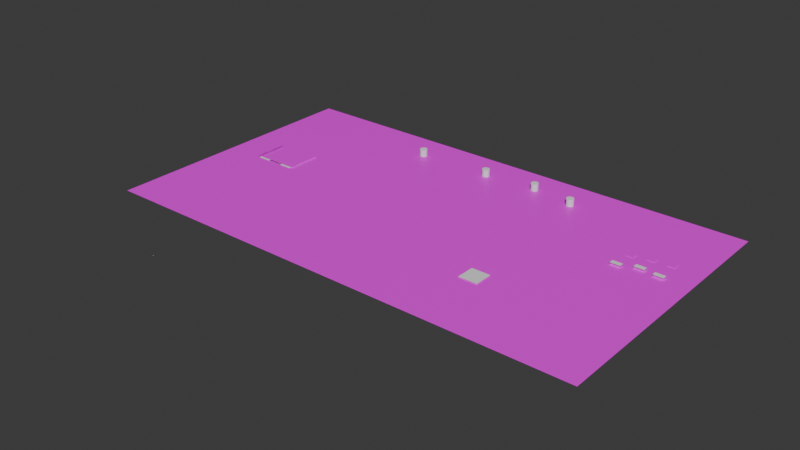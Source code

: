 # Source: track_resort.blend  (saved by Blender 5.0.118; exported with 4.5.12 LTS)
import bpy
from mathutils import Matrix  # noqa: F401  (used for matrix-valued properties, if any)

bpy.ops.wm.read_factory_settings(use_empty=True)
scene = bpy.context.scene
scene.name = 'Scene'

# ---- collections
col_collection = bpy.data.collections.new('Collection'); scene.collection.children.link(col_collection)
col_checkpoints = bpy.data.collections.new('Checkpoints'); col_collection.children.link(col_checkpoints)
col_magnet_pads = bpy.data.collections.new('Magnet Pads'); col_collection.children.link(col_magnet_pads)
col_obstacles = bpy.data.collections.new('Obstacles'); col_collection.children.link(col_obstacles)
col_ramps = bpy.data.collections.new('Ramps'); col_collection.children.link(col_ramps)
col_walls = bpy.data.collections.new('Walls'); col_collection.children.link(col_walls)
col_boosts = bpy.data.collections.new('Boosts'); col_collection.children.link(col_boosts)

# ---- images (referenced by path relative to the original .blend; pixels are not part of the script)
import os
ASSET_DIR = os.environ.get("B2B_ASSET_DIR", "")  # directory of the original .blend (textures are referenced by path, not embedded)
HERE = os.path.dirname(os.path.abspath(__file__))  # packed textures are extracted next to this script under _unpacked/

def load_image(name, relpath, width, height, colorspace="sRGB"):
    """Load a texture the original file referenced (path relative to the .blend, or extracted next to this script)."""
    p = next((c for c in (os.path.join(HERE, relpath), os.path.join(ASSET_DIR, relpath)) if relpath and os.path.exists(c)), "")
    if p:
        img = bpy.data.images.load(p, check_existing=True)
        img.name = name
    else:  # same state as the original file: an image datablock whose file is absent (Cycles renders it pink)
        img = bpy.data.images.new(name, width, height)
        img.source = "FILE"
        img.filepath = "//" + (relpath or name)
    img.colorspace_settings.name = colorspace
    return img
img_wall_png_001 = load_image('wall.png.001', 'wall.png', 1024, 1024, 'sRGB')
img_wall_png_002 = load_image('wall.png.002', 'wall.png', 1024, 1024, 'sRGB')
img_wall_png_003 = load_image('wall.png.003', 'wall.png', 1024, 1024, 'sRGB')
img_wall_png_004 = load_image('wall.png.004', 'wall.png', 1024, 1024, 'sRGB')
img_wall_png_005 = load_image('wall.png.005', 'wall.png', 1024, 1024, 'sRGB')
img_checkered_png = load_image('checkered.png', 'checkered.png', 1024, 1024, 'sRGB')
img_track_resort_png = load_image('track_resort.png', 'track_resort.png', 1024, 1024, 'sRGB')
img_magnetpad_png = load_image('magnetpad.png', 'magnetpad.png', 1024, 1024, 'sRGB')
img_iron_png = load_image('iron.png', 'iron.png', 1024, 1024, 'sRGB')
img_jump_png = load_image('jump.png', 'jump.png', 1024, 1024, 'sRGB')
img_wall_png = load_image('wall.png', 'wall.png', 1024, 1024, 'sRGB')
img_boost_png = load_image('boost.png', 'boost.png', 1024, 1024, 'sRGB')

# ---- materials (node trees are filled in below, after node groups)
mat_material_001 = bpy.data.materials.new('Material.001')
mat_material_001.roughness = 0.5
mat_material_002 = bpy.data.materials.new('Material.002')
mat_material_002.roughness = 0.5
mat_material_003 = bpy.data.materials.new('Material.003')
mat_material_003.roughness = 0.5
mat_material_004 = bpy.data.materials.new('Material.004')
mat_material_004.roughness = 0.5
mat_material_012 = bpy.data.materials.new('Material.012')
mat_material_012.roughness = 0.5
mat_material_006 = bpy.data.materials.new('Material.006')
mat_material_006.roughness = 0.5
mat_material_005 = bpy.data.materials.new('Material.005')
mat_material_005.roughness = 0.5
mat_material_009 = bpy.data.materials.new('Material.009')
mat_material_009.roughness = 0.5
mat_material_011 = bpy.data.materials.new('Material.011')
mat_material_011.roughness = 0.5
mat_material_010 = bpy.data.materials.new('Material.010')
mat_material_010.roughness = 0.5
mat_material_007 = bpy.data.materials.new('Material.007')
mat_material_007.roughness = 0.5
mat_material_008 = bpy.data.materials.new('Material.008')
mat_material_008.roughness = 0.5

# ---- material node trees
mat_material_001.use_nodes = True; mat_material_001.node_tree.nodes.clear()
_N = mat_material_001.node_tree.nodes; _L = mat_material_001.node_tree.links
n0 = _N.new('ShaderNodeBsdfPrincipled'); n0.name = 'Principled BSDF'; n0.location = (0, 300)
n1 = _N.new('ShaderNodeOutputMaterial'); n1.name = 'Material Output'; n1.location = (280, 300)
n2 = _N.new('ShaderNodeTexImage'); n2.name = 'Image Texture'; n2.location = (-480, 300)
n2.image = img_wall_png_001
_L.new(n2.outputs[0], n0.inputs[0])
_L.new(n0.outputs[0], n1.inputs[0])
n1.is_active_output = True
mat_material_002.use_nodes = True; mat_material_002.node_tree.nodes.clear()
_N = mat_material_002.node_tree.nodes; _L = mat_material_002.node_tree.links
n0 = _N.new('ShaderNodeBsdfPrincipled'); n0.name = 'Principled BSDF'; n0.location = (0, 300)
n1 = _N.new('ShaderNodeOutputMaterial'); n1.name = 'Material Output'; n1.location = (280, 300)
n2 = _N.new('ShaderNodeTexImage'); n2.name = 'Image Texture'; n2.location = (-480, 300)
n2.image = img_wall_png_002
_L.new(n2.outputs[0], n0.inputs[0])
_L.new(n0.outputs[0], n1.inputs[0])
n1.is_active_output = True
mat_material_003.use_nodes = True; mat_material_003.node_tree.nodes.clear()
_N = mat_material_003.node_tree.nodes; _L = mat_material_003.node_tree.links
n0 = _N.new('ShaderNodeBsdfPrincipled'); n0.name = 'Principled BSDF'; n0.location = (0, 300)
n1 = _N.new('ShaderNodeOutputMaterial'); n1.name = 'Material Output'; n1.location = (280, 300)
n2 = _N.new('ShaderNodeTexImage'); n2.name = 'Image Texture'; n2.location = (-480, 300)
n2.image = img_wall_png_003
_L.new(n2.outputs[0], n0.inputs[0])
_L.new(n0.outputs[0], n1.inputs[0])
n1.is_active_output = True
mat_material_004.use_nodes = True; mat_material_004.node_tree.nodes.clear()
_N = mat_material_004.node_tree.nodes; _L = mat_material_004.node_tree.links
n0 = _N.new('ShaderNodeBsdfPrincipled'); n0.name = 'Principled BSDF'; n0.location = (0, 300)
n1 = _N.new('ShaderNodeOutputMaterial'); n1.name = 'Material Output'; n1.location = (280, 300)
n2 = _N.new('ShaderNodeTexImage'); n2.name = 'Image Texture'; n2.location = (-480, 300)
n2.image = img_wall_png_004
_L.new(n2.outputs[0], n0.inputs[0])
_L.new(n0.outputs[0], n1.inputs[0])
n1.is_active_output = True
mat_material_012.use_nodes = True; mat_material_012.node_tree.nodes.clear()
_N = mat_material_012.node_tree.nodes; _L = mat_material_012.node_tree.links
n0 = _N.new('ShaderNodeBsdfPrincipled'); n0.name = 'Principled BSDF'; n0.location = (0, 300)
n1 = _N.new('ShaderNodeOutputMaterial'); n1.name = 'Material Output'; n1.location = (280, 300)
n2 = _N.new('ShaderNodeTexImage'); n2.name = 'Image Texture'; n2.location = (-480, 300)
n2.image = img_wall_png_005
_L.new(n2.outputs[0], n0.inputs[0])
_L.new(n0.outputs[0], n1.inputs[0])
n1.is_active_output = True
mat_material_006.use_nodes = True; mat_material_006.node_tree.nodes.clear()
_N = mat_material_006.node_tree.nodes; _L = mat_material_006.node_tree.links
n0 = _N.new('ShaderNodeBsdfPrincipled'); n0.name = 'Principled BSDF'; n0.location = (0, 300)
n1 = _N.new('ShaderNodeOutputMaterial'); n1.name = 'Material Output'; n1.location = (280, 300)
n2 = _N.new('ShaderNodeTexImage'); n2.name = 'Image Texture'; n2.location = (-480, 300)
n2.image = img_checkered_png
_L.new(n2.outputs[0], n0.inputs[0])
_L.new(n2.outputs[1], n0.inputs[4])
_L.new(n0.outputs[0], n1.inputs[0])
n1.is_active_output = True
mat_material_005.use_nodes = True; mat_material_005.node_tree.nodes.clear()
_N = mat_material_005.node_tree.nodes; _L = mat_material_005.node_tree.links
n0 = _N.new('ShaderNodeBsdfPrincipled'); n0.name = 'Principled BSDF'; n0.location = (0, 300)
n1 = _N.new('ShaderNodeOutputMaterial'); n1.name = 'Material Output'; n1.location = (280, 300)
n2 = _N.new('ShaderNodeTexImage'); n2.name = 'Image Texture'; n2.location = (-480, 300)
n2.image = img_track_resort_png
_L.new(n2.outputs[0], n0.inputs[0])
_L.new(n2.outputs[1], n0.inputs[4])
_L.new(n0.outputs[0], n1.inputs[0])
n1.is_active_output = True
mat_material_009.use_nodes = True; mat_material_009.node_tree.nodes.clear()
_N = mat_material_009.node_tree.nodes; _L = mat_material_009.node_tree.links
n0 = _N.new('ShaderNodeBsdfPrincipled'); n0.name = 'Principled BSDF'; n0.location = (0, 300)
n1 = _N.new('ShaderNodeOutputMaterial'); n1.name = 'Material Output'; n1.location = (280, 300)
n2 = _N.new('ShaderNodeTexImage'); n2.name = 'Image Texture'; n2.location = (-480, 300)
n2.image = img_magnetpad_png
_L.new(n2.outputs[0], n0.inputs[0])
_L.new(n0.outputs[0], n1.inputs[0])
n1.is_active_output = True
mat_material_011.use_nodes = True; mat_material_011.node_tree.nodes.clear()
_N = mat_material_011.node_tree.nodes; _L = mat_material_011.node_tree.links
n0 = _N.new('ShaderNodeBsdfPrincipled'); n0.name = 'Principled BSDF'; n0.location = (0, 300)
n1 = _N.new('ShaderNodeOutputMaterial'); n1.name = 'Material Output'; n1.location = (280, 300)
n2 = _N.new('ShaderNodeTexImage'); n2.name = 'Image Texture'; n2.location = (-480, 300)
n2.image = img_iron_png
_L.new(n2.outputs[0], n0.inputs[0])
_L.new(n0.outputs[0], n1.inputs[0])
n1.is_active_output = True
mat_material_010.use_nodes = True; mat_material_010.node_tree.nodes.clear()
_N = mat_material_010.node_tree.nodes; _L = mat_material_010.node_tree.links
n0 = _N.new('ShaderNodeBsdfPrincipled'); n0.name = 'Principled BSDF'; n0.location = (0, 300)
n1 = _N.new('ShaderNodeOutputMaterial'); n1.name = 'Material Output'; n1.location = (280, 300)
n2 = _N.new('ShaderNodeTexImage'); n2.name = 'Image Texture'; n2.location = (-480, 300)
n2.image = img_jump_png
_L.new(n2.outputs[0], n0.inputs[0])
_L.new(n0.outputs[0], n1.inputs[0])
n1.is_active_output = True
mat_material_007.use_nodes = True; mat_material_007.node_tree.nodes.clear()
_N = mat_material_007.node_tree.nodes; _L = mat_material_007.node_tree.links
n0 = _N.new('ShaderNodeBsdfPrincipled'); n0.name = 'Principled BSDF'; n0.location = (0, 300)
n1 = _N.new('ShaderNodeOutputMaterial'); n1.name = 'Material Output'; n1.location = (280, 300)
n2 = _N.new('ShaderNodeTexImage'); n2.name = 'Image Texture'; n2.location = (-480, 300)
n2.image = img_wall_png
_L.new(n2.outputs[0], n0.inputs[0])
_L.new(n0.outputs[0], n1.inputs[0])
n1.is_active_output = True
mat_material_008.use_nodes = True; mat_material_008.node_tree.nodes.clear()
_N = mat_material_008.node_tree.nodes; _L = mat_material_008.node_tree.links
n0 = _N.new('ShaderNodeBsdfPrincipled'); n0.name = 'Principled BSDF'; n0.location = (0, 300)
n1 = _N.new('ShaderNodeOutputMaterial'); n1.name = 'Material Output'; n1.location = (280, 300)
n2 = _N.new('ShaderNodeTexImage'); n2.name = 'Image Texture'; n2.location = (-480, 300)
n2.image = img_boost_png
_L.new(n2.outputs[0], n0.inputs[0])
_L.new(n0.outputs[0], n1.inputs[0])
n1.is_active_output = True

# ---- world
world_world = bpy.data.worlds.new('World'); scene.world = world_world
world_world.use_nodes = True; world_world.node_tree.nodes.clear()
_N = world_world.node_tree.nodes; _L = world_world.node_tree.links
n0 = _N.new('ShaderNodeOutputWorld'); n0.name = 'World Output'; n0.location = (200, 100)
n1 = _N.new('ShaderNodeBackground'); n1.name = 'Background'; n1.location = (-200, 100)
n1.inputs[0].default_value = (0.05088, 0.05088, 0.05088, 1.0)
_L.new(n1.outputs[0], n0.inputs[0])
n0.is_active_output = True
world_world.color = (0.05088, 0.05088, 0.05088)
world_world.sun_shadow_jitter_overblur = 0.0

# ---- meshes
me_cube_004 = bpy.data.meshes.new('Cube.004')
me_cube_004.from_pydata([(-2.341e+05, 1.538e+05, -4.613e+06), (-2.341e+05, -1.538e+05, -4.613e+06), (-2.341e+05, 1.538e+05, 4.613e+06), (-2.341e+05, -1.538e+05, 4.613e+06), (2.341e+05, 1.538e+05, -4.613e+06), (2.341e+05, -1.538e+05, -4.613e+06), (2.341e+05, 1.538e+05, 4.613e+06), (2.341e+05, -1.538e+05, 4.613e+06)], [], [(0, 1, 3, 2), (2, 3, 7, 6), (6, 7, 5, 4), (4, 5, 1, 0), (2, 6, 4, 0), (7, 3, 1, 5)])
me_cube_004.polygons.foreach_set('use_smooth', [True] * 6)
_k = set([(0, 1), (0, 2), (0, 4), (1, 3), (1, 5), (2, 3), (2, 6), (3, 7), (4, 5), (4, 6), (5, 7), (6, 7)])
me_cube_004.attributes.new('sharp_edge', 'BOOLEAN', 'EDGE').data.foreach_set('value', [ (min(e.vertices), max(e.vertices)) in _k for e in me_cube_004.edges])
_uv = me_cube_004.uv_layers.new(name='UVMap')
_uv.uv.foreach_set('vector', [0.05482, 0.3346, 0.05482, 0.68, 0.9779, 0.68, 0.9779, 0.3346, 0.9779, 0.3346, 0.9779, 0.68, 0.9779, 0.68, 0.9779, 0.3346, 0.9779, 0.3346, 0.9779, 0.68, 0.05482, 0.68, 0.05482, 0.3346, 0.05482, 0.3346, 0.05482, 0.68, 0.05482, 0.68, 0.05482, 0.3346, 0.9779, 0.3346, 0.9779, 0.3346, 0.05482, 0.3346, 0.05482, 0.3346, 0.9779, 0.68, 0.9779, 0.68, 0.05482, 0.68, 0.05482, 0.68])
me_cube_004.materials.append(mat_material_001)
me_cube_004.update()
me_cube_004.normals_split_custom_set([tuple(v) for v in zip(*[iter([-1.0, 0.0, 0.0, -1.0, 0.0, 0.0, -1.0, 0.0, 0.0, -1.0, 0.0, 0.0, 0.0, 0.0, 1.0, 0.0, 0.0, 1.0, 0.0, 0.0, 1.0, 0.0, 0.0, 1.0, 1.0, 0.0, 0.0, 1.0, 0.0, 0.0, 1.0, 0.0, 0.0, 1.0, 0.0, 0.0, 0.0, 0.0, -1.0, 0.0, 0.0, -1.0, 0.0, 0.0, -1.0, 0.0, 0.0, -1.0, 0.0, 1.0, 0.0, 0.0, 1.0, 0.0, 0.0, 1.0, 0.0, 0.0, 1.0, 0.0, 0.0, -1.0, 0.0, 0.0, -1.0, 0.0, 0.0, -1.0, 0.0, 0.0, -1.0, 0.0])] * 3)])
me_plane_006 = bpy.data.meshes.new('Plane.006')
me_plane_006.from_pydata([(-2.381e+05, 0.0, -4.637e+06), (2.381e+05, 0.0, -4.637e+06), (-2.381e+05, 0.0, 4.637e+06), (2.381e+05, 0.0, 4.637e+06)], [], [(0, 1, 3, 2)])
me_plane_006.polygons.foreach_set('use_smooth', [True] * 1)
_uv = me_plane_006.uv_layers.new(name='UVMap')
_uv.uv.foreach_set('vector', [0.0, 0.0, 1.0, 0.0, 1.0, 1.0, 0.0, 1.0])
me_plane_006.update()
me_plane_006.normals_split_custom_set([tuple(v) for v in zip(*[iter([0.0, -1.0, 0.0, 0.0, -1.0, 0.0, 0.0, -1.0, 0.0, 0.0, -1.0, 0.0])] * 3)])
me_cube_005 = bpy.data.meshes.new('Cube.005')
me_cube_005.from_pydata([(-2.341e+05, 1.538e+05, -4.613e+06), (-2.341e+05, -1.538e+05, -4.613e+06), (-2.341e+05, 1.538e+05, 4.613e+06), (-2.341e+05, -1.538e+05, 4.613e+06), (2.341e+05, 1.538e+05, -4.613e+06), (2.341e+05, -1.538e+05, -4.613e+06), (2.341e+05, 1.538e+05, 4.613e+06), (2.341e+05, -1.538e+05, 4.613e+06)], [], [(0, 1, 3, 2), (2, 3, 7, 6), (6, 7, 5, 4), (4, 5, 1, 0), (2, 6, 4, 0), (7, 3, 1, 5)])
me_cube_005.polygons.foreach_set('use_smooth', [True] * 6)
_k = set([(0, 1), (0, 2), (0, 4), (1, 3), (1, 5), (2, 3), (2, 6), (3, 7), (4, 5), (4, 6), (5, 7), (6, 7)])
me_cube_005.attributes.new('sharp_edge', 'BOOLEAN', 'EDGE').data.foreach_set('value', [ (min(e.vertices), max(e.vertices)) in _k for e in me_cube_005.edges])
_uv = me_cube_005.uv_layers.new(name='UVMap')
_uv.uv.foreach_set('vector', [0.05482, 0.3346, 0.05482, 0.68, 0.9779, 0.68, 0.9779, 0.3346, 0.9779, 0.3346, 0.9779, 0.68, 0.9779, 0.68, 0.9779, 0.3346, 0.9779, 0.3346, 0.9779, 0.68, 0.05482, 0.68, 0.05482, 0.3346, 0.05482, 0.3346, 0.05482, 0.68, 0.05482, 0.68, 0.05482, 0.3346, 0.9779, 0.3346, 0.9779, 0.3346, 0.05482, 0.3346, 0.05482, 0.3346, 0.9779, 0.68, 0.9779, 0.68, 0.05482, 0.68, 0.05482, 0.68])
me_cube_005.materials.append(mat_material_002)
me_cube_005.update()
me_cube_005.normals_split_custom_set([tuple(v) for v in zip(*[iter([-1.0, 0.0, 0.0, -1.0, 0.0, 0.0, -1.0, 0.0, 0.0, -1.0, 0.0, 0.0, 0.0, 0.0, 1.0, 0.0, 0.0, 1.0, 0.0, 0.0, 1.0, 0.0, 0.0, 1.0, 1.0, 0.0, 0.0, 1.0, 0.0, 0.0, 1.0, 0.0, 0.0, 1.0, 0.0, 0.0, 0.0, 0.0, -1.0, 0.0, 0.0, -1.0, 0.0, 0.0, -1.0, 0.0, 0.0, -1.0, 0.0, 1.0, 0.0, 0.0, 1.0, 0.0, 0.0, 1.0, 0.0, 0.0, 1.0, 0.0, 0.0, -1.0, 0.0, 0.0, -1.0, 0.0, 0.0, -1.0, 0.0, 0.0, -1.0, 0.0])] * 3)])
me_plane_007 = bpy.data.meshes.new('Plane.007')
me_plane_007.from_pydata([(-2.381e+05, 0.0, -4.637e+06), (2.381e+05, 0.0, -4.637e+06), (-2.381e+05, 0.0, 4.637e+06), (2.381e+05, 0.0, 4.637e+06)], [], [(0, 1, 3, 2)])
me_plane_007.polygons.foreach_set('use_smooth', [True] * 1)
_uv = me_plane_007.uv_layers.new(name='UVMap')
_uv.uv.foreach_set('vector', [0.0, 0.0, 1.0, 0.0, 1.0, 1.0, 0.0, 1.0])
me_plane_007.update()
me_plane_007.normals_split_custom_set([tuple(v) for v in zip(*[iter([0.0, -1.0, 0.0, 0.0, -1.0, 0.0, 0.0, -1.0, 0.0, 0.0, -1.0, 0.0])] * 3)])
me_cube_006 = bpy.data.meshes.new('Cube.006')
me_cube_006.from_pydata([(-2.341e+05, 1.538e+05, -4.613e+06), (-2.341e+05, -1.538e+05, -4.613e+06), (-2.341e+05, 1.538e+05, 4.613e+06), (-2.341e+05, -1.538e+05, 4.613e+06), (2.341e+05, 1.538e+05, -4.613e+06), (2.341e+05, -1.538e+05, -4.613e+06), (2.341e+05, 1.538e+05, 4.613e+06), (2.341e+05, -1.538e+05, 4.613e+06)], [], [(0, 1, 3, 2), (2, 3, 7, 6), (6, 7, 5, 4), (4, 5, 1, 0), (2, 6, 4, 0), (7, 3, 1, 5)])
me_cube_006.polygons.foreach_set('use_smooth', [True] * 6)
_k = set([(0, 1), (0, 2), (0, 4), (1, 3), (1, 5), (2, 3), (2, 6), (3, 7), (4, 5), (4, 6), (5, 7), (6, 7)])
me_cube_006.attributes.new('sharp_edge', 'BOOLEAN', 'EDGE').data.foreach_set('value', [ (min(e.vertices), max(e.vertices)) in _k for e in me_cube_006.edges])
_uv = me_cube_006.uv_layers.new(name='UVMap')
_uv.uv.foreach_set('vector', [0.05482, 0.3346, 0.05482, 0.68, 0.9779, 0.68, 0.9779, 0.3346, 0.9779, 0.3346, 0.9779, 0.68, 0.9779, 0.68, 0.9779, 0.3346, 0.9779, 0.3346, 0.9779, 0.68, 0.05482, 0.68, 0.05482, 0.3346, 0.05482, 0.3346, 0.05482, 0.68, 0.05482, 0.68, 0.05482, 0.3346, 0.9779, 0.3346, 0.9779, 0.3346, 0.05482, 0.3346, 0.05482, 0.3346, 0.9779, 0.68, 0.9779, 0.68, 0.05482, 0.68, 0.05482, 0.68])
me_cube_006.materials.append(mat_material_003)
me_cube_006.update()
me_cube_006.normals_split_custom_set([tuple(v) for v in zip(*[iter([-1.0, 0.0, 0.0, -1.0, 0.0, 0.0, -1.0, 0.0, 0.0, -1.0, 0.0, 0.0, 0.0, 0.0, 1.0, 0.0, 0.0, 1.0, 0.0, 0.0, 1.0, 0.0, 0.0, 1.0, 1.0, 0.0, 0.0, 1.0, 0.0, 0.0, 1.0, 0.0, 0.0, 1.0, 0.0, 0.0, 0.0, 0.0, -1.0, 0.0, 0.0, -1.0, 0.0, 0.0, -1.0, 0.0, 0.0, -1.0, 0.0, 1.0, 0.0, 0.0, 1.0, 0.0, 0.0, 1.0, 0.0, 0.0, 1.0, 0.0, 0.0, -1.0, 0.0, 0.0, -1.0, 0.0, 0.0, -1.0, 0.0, 0.0, -1.0, 0.0])] * 3)])
me_plane_008 = bpy.data.meshes.new('Plane.008')
me_plane_008.from_pydata([(-2.381e+05, 0.0, -4.637e+06), (2.381e+05, 0.0, -4.637e+06), (-2.381e+05, 0.0, 4.637e+06), (2.381e+05, 0.0, 4.637e+06)], [], [(0, 1, 3, 2)])
me_plane_008.polygons.foreach_set('use_smooth', [True] * 1)
_uv = me_plane_008.uv_layers.new(name='UVMap')
_uv.uv.foreach_set('vector', [0.0, 0.0, 1.0, 0.0, 1.0, 1.0, 0.0, 1.0])
me_plane_008.update()
me_plane_008.normals_split_custom_set([tuple(v) for v in zip(*[iter([0.0, -1.0, 0.0, 0.0, -1.0, 0.0, 0.0, -1.0, 0.0, 0.0, -1.0, 0.0])] * 3)])
me_cube_007 = bpy.data.meshes.new('Cube.007')
me_cube_007.from_pydata([(-2.341e+05, 1.538e+05, -4.613e+06), (-2.341e+05, -1.538e+05, -4.613e+06), (-2.341e+05, 1.538e+05, 4.613e+06), (-2.341e+05, -1.538e+05, 4.613e+06), (2.341e+05, 1.538e+05, -4.613e+06), (2.341e+05, -1.538e+05, -4.613e+06), (2.341e+05, 1.538e+05, 4.613e+06), (2.341e+05, -1.538e+05, 4.613e+06)], [], [(0, 1, 3, 2), (2, 3, 7, 6), (6, 7, 5, 4), (4, 5, 1, 0), (2, 6, 4, 0), (7, 3, 1, 5)])
me_cube_007.polygons.foreach_set('use_smooth', [True] * 6)
_k = set([(0, 1), (0, 2), (0, 4), (1, 3), (1, 5), (2, 3), (2, 6), (3, 7), (4, 5), (4, 6), (5, 7), (6, 7)])
me_cube_007.attributes.new('sharp_edge', 'BOOLEAN', 'EDGE').data.foreach_set('value', [ (min(e.vertices), max(e.vertices)) in _k for e in me_cube_007.edges])
_uv = me_cube_007.uv_layers.new(name='UVMap')
_uv.uv.foreach_set('vector', [0.05482, 0.3346, 0.05482, 0.68, 0.9779, 0.68, 0.9779, 0.3346, 0.9779, 0.3346, 0.9779, 0.68, 0.9779, 0.68, 0.9779, 0.3346, 0.9779, 0.3346, 0.9779, 0.68, 0.05482, 0.68, 0.05482, 0.3346, 0.05482, 0.3346, 0.05482, 0.68, 0.05482, 0.68, 0.05482, 0.3346, 0.9779, 0.3346, 0.9779, 0.3346, 0.05482, 0.3346, 0.05482, 0.3346, 0.9779, 0.68, 0.9779, 0.68, 0.05482, 0.68, 0.05482, 0.68])
me_cube_007.materials.append(mat_material_004)
me_cube_007.update()
me_cube_007.normals_split_custom_set([tuple(v) for v in zip(*[iter([-1.0, 0.0, 0.0, -1.0, 0.0, 0.0, -1.0, 0.0, 0.0, -1.0, 0.0, 0.0, 0.0, 0.0, 1.0, 0.0, 0.0, 1.0, 0.0, 0.0, 1.0, 0.0, 0.0, 1.0, 1.0, 0.0, 0.0, 1.0, 0.0, 0.0, 1.0, 0.0, 0.0, 1.0, 0.0, 0.0, 0.0, 0.0, -1.0, 0.0, 0.0, -1.0, 0.0, 0.0, -1.0, 0.0, 0.0, -1.0, 0.0, 1.0, 0.0, 0.0, 1.0, 0.0, 0.0, 1.0, 0.0, 0.0, 1.0, 0.0, 0.0, -1.0, 0.0, 0.0, -1.0, 0.0, 0.0, -1.0, 0.0, 0.0, -1.0, 0.0])] * 3)])
me_plane_009 = bpy.data.meshes.new('Plane.009')
me_plane_009.from_pydata([(-2.381e+05, 0.0, -4.637e+06), (2.381e+05, 0.0, -4.637e+06), (-2.381e+05, 0.0, 4.637e+06), (2.381e+05, 0.0, 4.637e+06)], [], [(0, 1, 3, 2)])
me_plane_009.polygons.foreach_set('use_smooth', [True] * 1)
_uv = me_plane_009.uv_layers.new(name='UVMap')
_uv.uv.foreach_set('vector', [0.0, 0.0, 1.0, 0.0, 1.0, 1.0, 0.0, 1.0])
me_plane_009.update()
me_plane_009.normals_split_custom_set([tuple(v) for v in zip(*[iter([0.0, -1.0, 0.0, 0.0, -1.0, 0.0, 0.0, -1.0, 0.0, 0.0, -1.0, 0.0])] * 3)])
me_cube_008 = bpy.data.meshes.new('Cube.008')
me_cube_008.from_pydata([(-2.341e+05, 1.538e+05, -4.613e+06), (-2.341e+05, -1.538e+05, -4.613e+06), (-2.341e+05, 1.538e+05, 4.613e+06), (-2.341e+05, -1.538e+05, 4.613e+06), (2.341e+05, 1.538e+05, -4.613e+06), (2.341e+05, -1.538e+05, -4.613e+06), (2.341e+05, 1.538e+05, 4.613e+06), (2.341e+05, -1.538e+05, 4.613e+06)], [], [(0, 1, 3, 2), (2, 3, 7, 6), (6, 7, 5, 4), (4, 5, 1, 0), (2, 6, 4, 0), (7, 3, 1, 5)])
me_cube_008.polygons.foreach_set('use_smooth', [True] * 6)
_k = set([(0, 1), (0, 2), (0, 4), (1, 3), (1, 5), (2, 3), (2, 6), (3, 7), (4, 5), (4, 6), (5, 7), (6, 7)])
me_cube_008.attributes.new('sharp_edge', 'BOOLEAN', 'EDGE').data.foreach_set('value', [ (min(e.vertices), max(e.vertices)) in _k for e in me_cube_008.edges])
_uv = me_cube_008.uv_layers.new(name='UVMap')
_uv.uv.foreach_set('vector', [0.05482, 0.3346, 0.05482, 0.68, 0.9779, 0.68, 0.9779, 0.3346, 0.9779, 0.3346, 0.9779, 0.68, 0.9779, 0.68, 0.9779, 0.3346, 0.9779, 0.3346, 0.9779, 0.68, 0.05482, 0.68, 0.05482, 0.3346, 0.05482, 0.3346, 0.05482, 0.68, 0.05482, 0.68, 0.05482, 0.3346, 0.9779, 0.3346, 0.9779, 0.3346, 0.05482, 0.3346, 0.05482, 0.3346, 0.9779, 0.68, 0.9779, 0.68, 0.05482, 0.68, 0.05482, 0.68])
me_cube_008.materials.append(mat_material_012)
me_cube_008.update()
me_cube_008.normals_split_custom_set([tuple(v) for v in zip(*[iter([-1.0, 0.0, 0.0, -1.0, 0.0, 0.0, -1.0, 0.0, 0.0, -1.0, 0.0, 0.0, 0.0, 0.0, 1.0, 0.0, 0.0, 1.0, 0.0, 0.0, 1.0, 0.0, 0.0, 1.0, 1.0, 0.0, 0.0, 1.0, 0.0, 0.0, 1.0, 0.0, 0.0, 1.0, 0.0, 0.0, 0.0, 0.0, -1.0, 0.0, 0.0, -1.0, 0.0, 0.0, -1.0, 0.0, 0.0, -1.0, 0.0, 1.0, 0.0, 0.0, 1.0, 0.0, 0.0, 1.0, 0.0, 0.0, 1.0, 0.0, 0.0, -1.0, 0.0, 0.0, -1.0, 0.0, 0.0, -1.0, 0.0, 0.0, -1.0, 0.0])] * 3)])
me_plane_010 = bpy.data.meshes.new('Plane.010')
me_plane_010.from_pydata([(-2.381e+05, 0.0, -4.637e+06), (2.381e+05, 0.0, -4.637e+06), (-2.381e+05, 0.0, 4.637e+06), (2.381e+05, 0.0, 4.637e+06)], [], [(0, 1, 3, 2)])
me_plane_010.polygons.foreach_set('use_smooth', [True] * 1)
_uv = me_plane_010.uv_layers.new(name='UVMap')
_uv.uv.foreach_set('vector', [0.0, 0.0, 1.0, 0.0, 1.0, 1.0, 0.0, 1.0])
me_plane_010.update()
me_plane_010.normals_split_custom_set([tuple(v) for v in zip(*[iter([0.0, -1.0, 0.0, 0.0, -1.0, 0.0, 0.0, -1.0, 0.0, 0.0, -1.0, 0.0])] * 3)])
me_plane_015 = bpy.data.meshes.new('Plane.015')
me_plane_015.from_pydata([(-5.658e+06, 6.898e+05, 0.0), (-5.658e+06, -6.898e+05, 0.0), (5.658e+06, 6.898e+05, 0.0), (5.658e+06, -6.898e+05, 0.0)], [], [(0, 1, 3, 2)])
me_plane_015.polygons.foreach_set('use_smooth', [True] * 1)
_uv = me_plane_015.uv_layers.new(name='UVMap')
_uv.uv.foreach_set('vector', [0.0, 0.0, 1.0, 0.0, 1.0, 1.0, 0.0, 1.0])
me_plane_015.update()
me_plane_015.normals_split_custom_set([tuple(v) for v in zip(*[iter([0.0, 0.0, 1.0, 0.0, 0.0, 1.0, 0.0, 0.0, 1.0, 0.0, 0.0, 1.0])] * 3)])
me_cube_012 = bpy.data.meshes.new('Cube.012')
me_cube_012.from_pydata([(2.132e+04, 3696.0, -1899.0), (2.132e+04, 3696.0, 1899.0), (-2.132e+04, 3696.0, -1899.0), (-2.132e+04, 3696.0, 1899.0), (2.132e+04, -3696.0, -1899.0), (2.132e+04, -3696.0, 1899.0), (-2.132e+04, -3696.0, -1899.0), (-2.132e+04, -3696.0, 1899.0)], [], [(0, 2, 3, 1), (2, 6, 7, 3), (6, 4, 5, 7), (4, 0, 1, 5), (2, 0, 4, 6), (7, 5, 1, 3)])
me_cube_012.polygons.foreach_set('use_smooth', [True] * 6)
_k = set([(0, 1), (0, 2), (0, 4), (1, 3), (1, 5), (2, 3), (2, 6), (3, 7), (4, 5), (4, 6), (5, 7), (6, 7)])
me_cube_012.attributes.new('sharp_edge', 'BOOLEAN', 'EDGE').data.foreach_set('value', [ (min(e.vertices), max(e.vertices)) in _k for e in me_cube_012.edges])
_uv = me_cube_012.uv_layers.new(name='UVMap')
_uv.uv.foreach_set('vector', [1.005, 0.9738, 0.03384, 0.9738, 0.03384, 0.9738, 1.005, 0.9738, 0.03384, 0.9738, 0.03384, 0.2339, 0.03384, 0.2339, 0.03384, 0.9738, 0.03384, 0.2339, 1.005, 0.2339, 1.005, 0.2339, 0.03384, 0.2339, 1.005, 0.2339, 1.005, 0.9738, 1.005, 0.9738, 1.005, 0.2339, 0.03384, 0.9738, 1.005, 0.9738, 1.005, 0.2339, 0.03384, 0.2339, 0.03384, 0.2339, 1.005, 0.2339, 1.005, 0.9738, 0.03384, 0.9738])
me_cube_012.materials.append(mat_material_006)
me_cube_012.update()
me_cube_012.normals_split_custom_set([tuple(v) for v in zip(*[iter([2.863e-08, 1.0, 0.0, 2.863e-08, 1.0, 0.0, 2.863e-08, 1.0, 0.0, 2.863e-08, 1.0, 0.0, -1.0, 0.0, 0.0, -1.0, 0.0, 0.0, -1.0, 0.0, 0.0, -1.0, 0.0, 0.0, -2.863e-08, -1.0, 0.0, -2.863e-08, -1.0, 0.0, -2.863e-08, -1.0, 0.0, -2.863e-08, -1.0, 0.0, 1.0, 0.0, 0.0, 1.0, 0.0, 0.0, 1.0, 0.0, 0.0, 1.0, 0.0, 0.0, 1.008e-09, 0.0, -1.0, 1.008e-09, 0.0, -1.0, 1.008e-09, 0.0, -1.0, 1.008e-09, 0.0, -1.0, -1.008e-09, 0.0, 1.0, -1.008e-09, 0.0, 1.0, -1.008e-09, 0.0, 1.0, -1.008e-09, 0.0, 1.0])] * 3)])
me_plane_014 = bpy.data.meshes.new('Plane.014')
me_plane_014.from_pydata([(-5e+07, 8.885e+07, 0.0), (-5e+07, -8.885e+07, 0.0), (5e+07, 8.885e+07, 0.0), (5e+07, -8.885e+07, 0.0)], [], [(0, 1, 3, 2)])
me_plane_014.polygons.foreach_set('use_smooth', [True] * 1)
_uv = me_plane_014.uv_layers.new(name='UVMap')
_uv.uv.foreach_set('vector', [0.0, 0.0, 1.0, 0.0, 1.0, 1.0, 0.0, 1.0])
me_plane_014.materials.append(mat_material_005)
me_plane_014.update()
me_plane_014.normals_split_custom_set([tuple(v) for v in zip(*[iter([0.0, 0.0, 1.0, 0.0, 0.0, 1.0, 0.0, 0.0, 1.0, 0.0, 0.0, 1.0])] * 3)])
me_plane_268 = bpy.data.meshes.new('Plane.268')
me_plane_268.from_pydata([(-314.8, 0.0, 314.8), (314.8, 0.0, 314.8), (-314.8, 0.0, -314.8), (314.8, 0.0, -314.8)], [], [(0, 1, 3, 2)])
me_plane_268.polygons.foreach_set('use_smooth', [True] * 1)
_uv = me_plane_268.uv_layers.new(name='UVMap')
_uv.uv.foreach_set('vector', [0.0, 0.0, 1.0, 0.0, 1.0, 1.0, 0.0, 1.0])
me_plane_268.update()
me_plane_268.normals_split_custom_set([tuple(v) for v in zip(*[iter([0.0, 1.0, 0.0, 0.0, 1.0, 0.0, 0.0, 1.0, 0.0, 0.0, 1.0, 0.0])] * 3)])
me_plane_271 = bpy.data.meshes.new('Plane.271')
me_plane_271.from_pydata([(-314.8, 0.0, 314.8), (314.8, 0.0, 314.8), (-314.8, 0.0, -314.8), (314.8, 0.0, -314.8)], [], [(0, 1, 3, 2)])
me_plane_271.polygons.foreach_set('use_smooth', [True] * 1)
_uv = me_plane_271.uv_layers.new(name='UVMap')
_uv.uv.foreach_set('vector', [0.0, 0.0, 1.0, 0.0, 1.0, 1.0, 0.0, 1.0])
me_plane_271.update()
me_plane_271.normals_split_custom_set([tuple(v) for v in zip(*[iter([0.0, 1.0, 0.0, 0.0, 1.0, 0.0, 0.0, 1.0, 0.0, 0.0, 1.0, 0.0])] * 3)])
me_cube_253 = bpy.data.meshes.new('Cube.253')
me_cube_253.from_pydata([(-253.3, -9.277, 253.3), (-253.3, 9.277, 253.3), (-253.3, -9.277, -253.3), (-253.3, 9.277, -253.3), (253.3, -9.277, 253.3), (253.3, 9.277, 253.3), (253.3, -9.277, -253.3), (253.3, 9.277, -253.3)], [], [(0, 1, 3, 2), (2, 3, 7, 6), (6, 7, 5, 4), (4, 5, 1, 0), (2, 6, 4, 0), (7, 3, 1, 5)])
me_cube_253.polygons.foreach_set('use_smooth', [True] * 6)
_k = set([(0, 1), (0, 2), (0, 4), (1, 3), (1, 5), (2, 3), (2, 6), (3, 7), (4, 5), (4, 6), (5, 7), (6, 7)])
me_cube_253.attributes.new('sharp_edge', 'BOOLEAN', 'EDGE').data.foreach_set('value', [ (min(e.vertices), max(e.vertices)) in _k for e in me_cube_253.edges])
_uv = me_cube_253.uv_layers.new(name='UVMap')
_uv.uv.foreach_set('vector', [0.01057, 0.01056, 0.01057, 0.01056, 0.01056, 0.9894, 0.01056, 0.9894, 0.01056, 0.9894, 0.01056, 0.9894, 0.9894, 0.9894, 0.9894, 0.9894, 0.9894, 0.9894, 0.9894, 0.9894, 0.9894, 0.01057, 0.9894, 0.01057, 0.9894, 0.01057, 0.9894, 0.01057, 0.01057, 0.01056, 0.01057, 0.01056, 0.01056, 0.9894, 0.9894, 0.9894, 0.9894, 0.01057, 0.01057, 0.01056, 0.9894, 0.9894, 0.01056, 0.9894, 0.01057, 0.01056, 0.9894, 0.01057])
me_cube_253.materials.append(mat_material_009)
me_cube_253.update()
me_cube_253.normals_split_custom_set([tuple(v) for v in zip(*[iter([-1.0, 0.0, 0.0, -1.0, 0.0, 0.0, -1.0, 0.0, 0.0, -1.0, 0.0, 0.0, 0.0, 0.0, -1.0, 0.0, 0.0, -1.0, 0.0, 0.0, -1.0, 0.0, 0.0, -1.0, 1.0, 0.0, 0.0, 1.0, 0.0, 0.0, 1.0, 0.0, 0.0, 1.0, 0.0, 0.0, 0.0, 0.0, 1.0, 0.0, 0.0, 1.0, 0.0, 0.0, 1.0, 0.0, 0.0, 1.0, 0.0, -1.0, 0.0, 0.0, -1.0, 0.0, 0.0, -1.0, 0.0, 0.0, -1.0, 0.0, 0.0, 1.0, 0.0, 0.0, 1.0, 0.0, 0.0, 1.0, 0.0, 0.0, 1.0, 0.0])] * 3)])
me_plane_255 = bpy.data.meshes.new('Plane.255')
me_plane_255.from_pydata([(-100.0, 0.0, 100.0), (100.0, 0.0, 100.0), (-100.0, 0.0, -100.0), (100.0, 0.0, -100.0)], [], [(0, 1, 3, 2)])
me_plane_255.polygons.foreach_set('use_smooth', [True] * 1)
_uv = me_plane_255.uv_layers.new(name='UVMap')
_uv.uv.foreach_set('vector', [0.0, 0.0, 1.0, 0.0, 1.0, 1.0, 0.0, 1.0])
me_plane_255.update()
me_plane_255.normals_split_custom_set([tuple(v) for v in zip(*[iter([0.0, 1.0, 0.0, 0.0, 1.0, 0.0, 0.0, 1.0, 0.0, 0.0, 1.0, 0.0])] * 3)])
me_plane_257 = bpy.data.meshes.new('Plane.257')
me_plane_257.from_pydata([(-8.219, 0.0, 8.219), (8.219, 0.0, 8.219), (-8.219, 0.0, -8.219), (8.219, 0.0, -8.219)], [], [(0, 1, 3, 2)])
me_plane_257.polygons.foreach_set('use_smooth', [True] * 1)
_uv = me_plane_257.uv_layers.new(name='UVMap')
_uv.uv.foreach_set('vector', [0.0, 0.0, 1.0, 0.0, 1.0, 1.0, 0.0, 1.0])
me_plane_257.update()
me_plane_257.normals_split_custom_set([tuple(v) for v in zip(*[iter([0.0, 1.0, 0.0, 0.0, 1.0, 0.0, 0.0, 1.0, 0.0, 0.0, 1.0, 0.0])] * 3)])
me_cube_255 = bpy.data.meshes.new('Cube.255')
me_cube_255.from_pydata([(-4.175, -4.698, 1.334), (-3.748, -2.311, 1.877), (-4.422, -5.861, -1.333), (-2.242, -2.642, -1.969), (-0.3627, -3.599, 1.786), (1.77, 0.1136, 2.513), (-0.6762, -5.15, -1.785), (-0.3689, -1.992, -2.189), (-3.305, -0.449, 1.16), (-2.109, -1.775, -1.646), (-0.3502, -1.428, -2.265), (2.339, 1.905, 2.27), (-3.427, 0.3392, 0.9827), (-3.428, -0.5363, -1.121), (1.89, 2.015, -0.8996), (1.893, 3.136, 1.792), (-2.534, 5.249, 0.7206), (-1.377, 2.494, -2.898), (2.269, 3.661, -0.04548), (1.647, 5.143, 1.899), (0.9339, 7.569, -0.3132), (1.257, 6.841, -1.855), (2.988, 7.678, -1.389), (2.665, 8.406, 0.1531), (2.142, 9.465, -1.051), (2.2, 9.334, -1.33), (2.514, 9.485, -1.246), (2.455, 9.617, -0.9666), (0.01488, -7.392, -0.3001), (0.0718, -7.124, 0.3144), (0.8779, -7.228, -0.4042), (0.9502, -6.871, 0.4187), (-2.682, -5.235, -4.476), (-3.193, -5.989, -4.326), (-2.315, -5.823, -4.432), (-2.243, -5.082, -4.527), (3.168, 0.9273, -0.8671), (3.821, 1.737, 0.234), (3.712, 1.763, -0.5357), (3.712, 2.035, 0.1178)], [], [(0, 1, 3, 2), (7, 6, 34, 35), (6, 7, 5, 4), (4, 5, 1, 0), (4, 0, 29, 31), (5, 7, 10, 11), (9, 8, 12, 13), (3, 1, 8, 9), (1, 5, 11, 8), (7, 3, 9, 10), (12, 15, 19, 16), (8, 11, 15, 12), (10, 9, 13, 14), (15, 11, 37, 39), (19, 18, 22, 23), (14, 13, 17, 18), (15, 14, 18, 19), (13, 12, 16, 17), (20, 23, 27, 24), (17, 16, 20, 21), (16, 19, 23, 20), (18, 17, 21, 22), (26, 25, 24, 27), (22, 21, 25, 26), (23, 22, 26, 27), (21, 20, 24, 25), (28, 30, 31, 29), (2, 6, 30, 28), (0, 2, 28, 29), (6, 4, 31, 30), (33, 32, 35, 34), (6, 2, 33, 34), (3, 7, 35, 32), (2, 3, 32, 33), (37, 36, 38, 39), (14, 15, 39, 38), (10, 14, 38, 36), (11, 10, 36, 37)])
me_cube_255.polygons.foreach_set('use_smooth', [True] * 38)
_k = set([(0, 1), (0, 2), (0, 4), (0, 29), (1, 3), (1, 5), (1, 8), (2, 3), (2, 6), (2, 28), (2, 33), (3, 7), (3, 9), (3, 32), (4, 5), (4, 6), (4, 31), (5, 7), (5, 11), (6, 7), (6, 30), (6, 34), (7, 10), (7, 35), (8, 9), (8, 11), (8, 12), (9, 10), (9, 13), (10, 11), (10, 14), (10, 36), (11, 15), (11, 37), (12, 13), (12, 15), (12, 16), (13, 14), (13, 17), (14, 15), (14, 18), (14, 38), (15, 19), (15, 39), (16, 17), (16, 19), (16, 20), (17, 18), (17, 21), (18, 19), (18, 22), (19, 23), (20, 21), (20, 23), (20, 24), (21, 22), (21, 25), (22, 23), (22, 26), (23, 27), (24, 25), (24, 27), (25, 26), (26, 27), (28, 29), (28, 30), (29, 31), (30, 31), (32, 33), (32, 35), (33, 34), (34, 35), (36, 37), (36, 38), (37, 39), (38, 39)])
me_cube_255.attributes.new('sharp_edge', 'BOOLEAN', 'EDGE').data.foreach_set('value', [ (min(e.vertices), max(e.vertices)) in _k for e in me_cube_255.edges])
_uv = me_cube_255.uv_layers.new(name='UVMap')
_uv.uv.foreach_set('vector', [0.6672, 0.2576, 0.5636, 0.3233, 0.7621, 0.3661, 0.8246, 0.2862, 0.7532, 0.3373, 0.8368, 0.1964, 0.9911, 0.2988, 0.976, 0.3309, 0.8368, 0.1964, 0.7532, 0.3373, 0.3914, 0.2077, 0.5981, 0.1539, 0.5981, 0.1539, 0.3914, 0.2077, 0.5636, 0.3233, 0.6672, 0.2576, 0.5981, 0.1539, 0.6672, 0.2576, 0.7905, 0.03745, 0.7785, 0.007074, 0.3914, 0.2077, 0.7532, 0.3373, 0.7369, 0.3665, 0.3092, 0.2804, 0.7154, 0.3918, 0.5289, 0.4082, 0.5088, 0.4528, 0.6464, 0.4753, 0.7621, 0.3661, 0.5636, 0.3233, 0.5289, 0.4082, 0.7154, 0.3918, 0.5636, 0.3233, 0.3914, 0.2077, 0.3092, 0.2804, 0.5289, 0.4082, 0.7532, 0.3373, 0.7621, 0.3661, 0.7154, 0.3918, 0.7369, 0.3665, 0.5088, 0.4528, 0.2793, 0.3832, 0.165, 0.5076, 0.3027, 0.6914, 0.5289, 0.4082, 0.3092, 0.2804, 0.2793, 0.3832, 0.5088, 0.4528, 0.7369, 0.3665, 0.7154, 0.3918, 0.6464, 0.4753, 0.499, 0.4185, 0.2793, 0.3832, 0.3092, 0.2804, 0.4201, 0.2754, 0.4129, 0.3022, 0.165, 0.5076, 0.3554, 0.4695, 0.1793, 0.799, 0.02997, 0.7864, 0.499, 0.4185, 0.6464, 0.4753, 0.6208, 0.6348, 0.3554, 0.4695, 0.2793, 0.3832, 0.499, 0.4185, 0.3554, 0.4695, 0.165, 0.5076, 0.6464, 0.4753, 0.5088, 0.4528, 0.3027, 0.6914, 0.6208, 0.6348, 0.1674, 0.7953, 0.02997, 0.7864, 0.02089, 0.962, 0.04938, 0.9606, 0.6208, 0.6348, 0.3027, 0.6914, 0.1674, 0.7953, 0.3061, 0.8069, 0.3027, 0.6914, 0.165, 0.5076, 0.02997, 0.7864, 0.1674, 0.7953, 0.3554, 0.4695, 0.6208, 0.6348, 0.3061, 0.8069, 0.1793, 0.799, 0.04881, 0.9652, 0.07692, 0.9637, 0.04938, 0.9606, 0.02089, 0.962, 0.1793, 0.799, 0.3061, 0.8069, 0.07692, 0.9637, 0.04881, 0.9652, 0.02997, 0.7864, 0.1793, 0.799, 0.04881, 0.9652, 0.02089, 0.962, 0.3061, 0.8069, 0.1674, 0.7953, 0.04938, 0.9606, 0.07692, 0.9637, 0.8301, 0.0444, 0.8331, 0.0165, 0.7785, 0.007074, 0.7905, 0.03745, 0.8246, 0.2862, 0.8368, 0.1964, 0.8331, 0.0165, 0.8301, 0.0444, 0.6672, 0.2576, 0.8246, 0.2862, 0.8301, 0.0444, 0.7905, 0.03745, 0.8368, 0.1964, 0.5981, 0.1539, 0.7785, 0.007074, 0.8331, 0.0165, 0.9834, 0.3183, 0.9743, 0.3375, 0.976, 0.3309, 0.9911, 0.2988, 0.8368, 0.1964, 0.8246, 0.2862, 0.9834, 0.3183, 0.9911, 0.2988, 0.7621, 0.3661, 0.7532, 0.3373, 0.976, 0.3309, 0.9743, 0.3375, 0.8246, 0.2862, 0.7621, 0.3661, 0.9743, 0.3375, 0.9834, 0.3183, 0.4201, 0.2754, 0.5393, 0.3002, 0.4702, 0.3109, 0.4129, 0.3022, 0.499, 0.4185, 0.2793, 0.3832, 0.4129, 0.3022, 0.4702, 0.3109, 0.7369, 0.3665, 0.499, 0.4185, 0.4702, 0.3109, 0.5393, 0.3002, 0.3092, 0.2804, 0.7369, 0.3665, 0.5393, 0.3002, 0.4201, 0.2754])
me_cube_255.materials.append(mat_material_011)
me_cube_255.update()
me_cube_255.normals_split_custom_set([tuple(v) for v in zip(*[iter([-0.8768, 0.4033, -0.2619, -0.8768, 0.4033, -0.2619, -0.8768, 0.4033, -0.2619, -0.8768, 0.4033, -0.2619, 0.8574, -0.1466, -0.4934, 0.8574, -0.1466, -0.4934, 0.8574, -0.1466, -0.4934, 0.8574, -0.1466, -0.4934, 0.9359, -0.3261, -0.1333, 0.9359, -0.3261, -0.1333, 0.9359, -0.3261, -0.1333, 0.9359, -0.3261, -0.1333, -0.04441, -0.1857, 0.9816, -0.04441, -0.1857, 0.9816, -0.04441, -0.1857, 0.9816, -0.04441, -0.1857, 0.9816, 0.001581, -0.3851, 0.9229, 0.001581, -0.3851, 0.9229, 0.001581, -0.3851, 0.9229, 0.001581, -0.3851, 0.9229, 0.9095, -0.2697, -0.3165, 0.9095, -0.2697, -0.3165, 0.9095, -0.2697, -0.3165, 0.9095, -0.2697, -0.3165, -0.8079, -0.5856, 0.06598, -0.8079, -0.5856, 0.06598, -0.8079, -0.5856, 0.06598, -0.8079, -0.5856, 0.06598, -0.9062, 0.1332, -0.4013, -0.9062, 0.1332, -0.4013, -0.9062, 0.1332, -0.4013, -0.9062, 0.1332, -0.4013, -0.277, 0.3151, 0.9078, -0.277, 0.3151, 0.9078, -0.277, 0.3151, 0.9078, -0.277, 0.3151, 0.9078, -0.2705, 0.192, -0.9434, -0.2705, 0.192, -0.9434, -0.2705, 0.192, -0.9434, -0.2705, 0.192, -0.9434, -0.216, 0.04206, 0.9755, -0.216, 0.04206, 0.9755, -0.216, 0.04206, 0.9755, -0.216, 0.04206, 0.9755, -0.2708, 0.2277, 0.9353, -0.2708, 0.2277, 0.9353, -0.2708, 0.2277, 0.9353, -0.2708, 0.2277, 0.9353, -0.2145, 0.4017, -0.8903, -0.2145, 0.4017, -0.8903, -0.2145, 0.4017, -0.8903, -0.2145, 0.4017, -0.8903, 0.7356, 0.4601, 0.4972, 0.7356, 0.4601, 0.4972, 0.7356, 0.4601, 0.4972, 0.7356, 0.4601, 0.4972, 0.9448, -0.09207, 0.3144, 0.9448, -0.09207, 0.3144, 0.9448, -0.09207, 0.3144, 0.9448, -0.09207, 0.3144, 0.4389, -0.3881, -0.8104, 0.4389, -0.3881, -0.8104, 0.4389, -0.3881, -0.8104, 0.4389, -0.3881, -0.8104, 0.9807, -0.08251, 0.1774, 0.9807, -0.08251, 0.1774, 0.9807, -0.08251, 0.1774, 0.9807, -0.08251, 0.1774, -0.9066, 0.2487, -0.3408, -0.9066, 0.2487, -0.3408, -0.9066, 0.2487, -0.3408, -0.9066, 0.2487, -0.3408, -0.4569, 0.5598, 0.6913, -0.4569, 0.5598, 0.6913, -0.4569, 0.5598, 0.6913, -0.4569, 0.5598, 0.6913, -0.6132, 0.562, -0.5552, -0.6132, 0.562, -0.5552, -0.6132, 0.562, -0.5552, -0.6132, 0.562, -0.5552, -0.2824, 0.5998, 0.7487, -0.2824, 0.5998, 0.7487, -0.2824, 0.5998, 0.7487, -0.2824, 0.5998, 0.7487, 0.5753, -0.2585, -0.776, 0.5753, -0.2585, -0.776, 0.5753, -0.2585, -0.776, 0.5753, -0.2585, -0.776, -0.2844, 0.8427, -0.4571, -0.2844, 0.8427, -0.4571, -0.2844, 0.8427, -0.4571, -0.2844, 0.8427, -0.4571, 0.1992, 0.1291, -0.9714, 0.1992, 0.1291, -0.9714, 0.1992, 0.1291, -0.9714, 0.1992, 0.1291, -0.9714, 0.9653, 0.2466, 0.08597, 0.9653, 0.2466, 0.08597, 0.9653, 0.2466, 0.08597, 0.9653, 0.2466, 0.08597, -0.8434, 0.3957, -0.3634, -0.8434, 0.3957, -0.3634, -0.8434, 0.3957, -0.3634, -0.8434, 0.3957, -0.3634, 0.2161, -0.9022, 0.3732, 0.2161, -0.9022, 0.3732, 0.2161, -0.9022, 0.3732, 0.2161, -0.9022, 0.3732, 0.003981, -0.5513, -0.8343, 0.003981, -0.5513, -0.8343, 0.003981, -0.5513, -0.8343, 0.003981, -0.5513, -0.8343, -0.3807, -0.8342, 0.399, -0.3807, -0.8342, 0.399, -0.3807, -0.8342, 0.399, -0.3807, -0.8342, 0.399, 0.8485, 0.4541, -0.2718, 0.8485, 0.4541, -0.2718, 0.8485, 0.4541, -0.2718, 0.8485, 0.4541, -0.2718, -0.08735, -0.1271, -0.988, -0.08735, -0.1271, -0.988, -0.08735, -0.1271, -0.988, -0.08735, -0.1271, -0.988, 0.1994, -0.9721, 0.1235, 0.1994, -0.9721, 0.1235, 0.1994, -0.9721, 0.1235, 0.1994, -0.9721, 0.1235, -0.3151, 0.6867, -0.6551, -0.3151, 0.6867, -0.6551, -0.3151, 0.6867, -0.6551, -0.3151, 0.6867, -0.6551, -0.8061, 0.4763, -0.3513, -0.8061, 0.4763, -0.3513, -0.8061, 0.4763, -0.3513, -0.8061, 0.4763, -0.3513, 0.9327, -0.3309, -0.1434, 0.9327, -0.3309, -0.1434, 0.9327, -0.3309, -0.1434, 0.9327, -0.3309, -0.1434, 0.2004, 0.9044, -0.3766, 0.2004, 0.9044, -0.3766, 0.2004, 0.9044, -0.3766, 0.2004, 0.9044, -0.3766, 0.2213, 0.2316, -0.9473, 0.2213, 0.2316, -0.9473, 0.2213, 0.2316, -0.9473, 0.2213, 0.2316, -0.9473, 0.4116, -0.8335, 0.3686, 0.4116, -0.8335, 0.3686, 0.4116, -0.8335, 0.3686, 0.4116, -0.8335, 0.3686])] * 3)])
me_cube_254 = bpy.data.meshes.new('Cube.254')
me_cube_254.from_pydata([(-25.02, -46.23, 50.21), (-25.02, -41.13, 50.21), (-25.02, -46.23, -50.21), (-25.02, -41.13, -50.21), (25.02, -46.23, 50.21), (25.02, -30.1, 50.21), (25.02, -46.23, -50.21), (25.02, -30.1, -50.21)], [], [(0, 1, 3, 2), (2, 3, 7, 6), (6, 7, 5, 4), (4, 5, 1, 0), (2, 6, 4, 0), (7, 3, 1, 5)])
me_cube_254.polygons.foreach_set('use_smooth', [True] * 6)
_k = set([(0, 1), (0, 2), (0, 4), (1, 3), (1, 5), (2, 3), (2, 6), (3, 7), (4, 5), (4, 6), (5, 7), (6, 7)])
me_cube_254.attributes.new('sharp_edge', 'BOOLEAN', 'EDGE').data.foreach_set('value', [ (min(e.vertices), max(e.vertices)) in _k for e in me_cube_254.edges])
_uv = me_cube_254.uv_layers.new(name='UVMap')
_uv.uv.foreach_set('vector', [0.9796, 0.03656, 0.9796, 0.03656, 0.02612, 0.03551, 0.02612, 0.03551, 0.02612, 0.03551, 0.02612, 0.03551, 0.02586, 0.9857, 0.02586, 0.9857, 0.02586, 0.9857, 0.02586, 0.9857, 0.9793, 0.9868, 0.9793, 0.9868, 0.9793, 0.9868, 0.9793, 0.9868, 0.9796, 0.03656, 0.9796, 0.03656, 0.02612, 0.03551, 0.02586, 0.9857, 0.9793, 0.9868, 0.9796, 0.03656, 0.02586, 0.9857, 0.02612, 0.03551, 0.9796, 0.03656, 0.9793, 0.9868])
me_cube_254.materials.append(mat_material_010)
me_cube_254.update()
me_cube_254.normals_split_custom_set([tuple(v) for v in zip(*[iter([-1.0, 0.0, 0.0, -1.0, 0.0, 0.0, -1.0, 0.0, 0.0, -1.0, 0.0, 0.0, 0.0, 0.0, -1.0, 0.0, 0.0, -1.0, 0.0, 0.0, -1.0, 0.0, 0.0, -1.0, 1.0, 0.0, 0.0, 1.0, 0.0, 0.0, 1.0, 0.0, 0.0, 1.0, 0.0, 0.0, 0.0, 0.0, 1.0, 0.0, 0.0, 1.0, 0.0, 0.0, 1.0, 0.0, 0.0, 1.0, 0.0, -1.0, 0.0, 0.0, -1.0, 0.0, 0.0, -1.0, 0.0, 0.0, -1.0, 0.0, -0.2153, 0.9765, 0.0, -0.2153, 0.9765, 0.0, -0.2153, 0.9765, 0.0, -0.2153, 0.9765, 0.0])] * 3)])
me_plane_256 = bpy.data.meshes.new('Plane.256')
me_plane_256.from_pydata([(-25.02, 0.0, 50.21), (25.02, 0.0, 50.21), (-25.02, 0.0, -50.21), (25.02, 0.0, -50.21)], [], [(0, 1, 3, 2)])
me_plane_256.polygons.foreach_set('use_smooth', [True] * 1)
_uv = me_plane_256.uv_layers.new(name='UVMap')
_uv.uv.foreach_set('vector', [0.0, 0.0, 1.0, 0.0, 1.0, 1.0, 0.0, 1.0])
me_plane_256.update()
me_plane_256.normals_split_custom_set([tuple(v) for v in zip(*[iter([0.0, 1.0, 0.0, 0.0, 1.0, 0.0, 0.0, 1.0, 0.0, 0.0, 1.0, 0.0])] * 3)])
me_cube_002 = bpy.data.meshes.new('Cube.002')
me_cube_002.from_pydata([(-25.02, -46.23, 50.21), (-25.02, -41.13, 50.21), (-25.02, -46.23, -50.21), (-25.02, -41.13, -50.21), (25.02, -46.23, 50.21), (25.02, -30.1, 50.21), (25.02, -46.23, -50.21), (25.02, -30.1, -50.21)], [], [(0, 1, 3, 2), (2, 3, 7, 6), (6, 7, 5, 4), (4, 5, 1, 0), (2, 6, 4, 0), (7, 3, 1, 5)])
me_cube_002.polygons.foreach_set('use_smooth', [True] * 6)
_k = set([(0, 1), (0, 2), (0, 4), (1, 3), (1, 5), (2, 3), (2, 6), (3, 7), (4, 5), (4, 6), (5, 7), (6, 7)])
me_cube_002.attributes.new('sharp_edge', 'BOOLEAN', 'EDGE').data.foreach_set('value', [ (min(e.vertices), max(e.vertices)) in _k for e in me_cube_002.edges])
_uv = me_cube_002.uv_layers.new(name='UVMap')
_uv.uv.foreach_set('vector', [0.9796, 0.03656, 0.9796, 0.03656, 0.02612, 0.03551, 0.02612, 0.03551, 0.02612, 0.03551, 0.02612, 0.03551, 0.02586, 0.9857, 0.02586, 0.9857, 0.02586, 0.9857, 0.02586, 0.9857, 0.9793, 0.9868, 0.9793, 0.9868, 0.9793, 0.9868, 0.9793, 0.9868, 0.9796, 0.03656, 0.9796, 0.03656, 0.02612, 0.03551, 0.02586, 0.9857, 0.9793, 0.9868, 0.9796, 0.03656, 0.02586, 0.9857, 0.02612, 0.03551, 0.9796, 0.03656, 0.9793, 0.9868])
me_cube_002.materials.append(mat_material_010)
me_cube_002.update()
me_cube_002.normals_split_custom_set([tuple(v) for v in zip(*[iter([-1.0, 0.0, 0.0, -1.0, 0.0, 0.0, -1.0, 0.0, 0.0, -1.0, 0.0, 0.0, 0.0, 0.0, -1.0, 0.0, 0.0, -1.0, 0.0, 0.0, -1.0, 0.0, 0.0, -1.0, 1.0, 0.0, 0.0, 1.0, 0.0, 0.0, 1.0, 0.0, 0.0, 1.0, 0.0, 0.0, 0.0, 0.0, 1.0, 0.0, 0.0, 1.0, 0.0, 0.0, 1.0, 0.0, 0.0, 1.0, 0.0, -1.0, 0.0, 0.0, -1.0, 0.0, 0.0, -1.0, 0.0, 0.0, -1.0, 0.0, -0.2153, 0.9765, 0.0, -0.2153, 0.9765, 0.0, -0.2153, 0.9765, 0.0, -0.2153, 0.9765, 0.0])] * 3)])
me_plane_003 = bpy.data.meshes.new('Plane.003')
me_plane_003.from_pydata([(-25.02, 0.0, 50.21), (25.02, 0.0, 50.21), (-25.02, 0.0, -50.21), (25.02, 0.0, -50.21)], [], [(0, 1, 3, 2)])
me_plane_003.polygons.foreach_set('use_smooth', [True] * 1)
_uv = me_plane_003.uv_layers.new(name='UVMap')
_uv.uv.foreach_set('vector', [0.0, 0.0, 1.0, 0.0, 1.0, 1.0, 0.0, 1.0])
me_plane_003.update()
me_plane_003.normals_split_custom_set([tuple(v) for v in zip(*[iter([0.0, 1.0, 0.0, 0.0, 1.0, 0.0, 0.0, 1.0, 0.0, 0.0, 1.0, 0.0])] * 3)])
me_cube_003 = bpy.data.meshes.new('Cube.003')
me_cube_003.from_pydata([(-25.02, -46.23, 50.21), (-25.02, -41.13, 50.21), (-25.02, -46.23, -50.21), (-25.02, -41.13, -50.21), (25.02, -46.23, 50.21), (25.02, -30.1, 50.21), (25.02, -46.23, -50.21), (25.02, -30.1, -50.21)], [], [(0, 1, 3, 2), (2, 3, 7, 6), (6, 7, 5, 4), (4, 5, 1, 0), (2, 6, 4, 0), (7, 3, 1, 5)])
me_cube_003.polygons.foreach_set('use_smooth', [True] * 6)
_k = set([(0, 1), (0, 2), (0, 4), (1, 3), (1, 5), (2, 3), (2, 6), (3, 7), (4, 5), (4, 6), (5, 7), (6, 7)])
me_cube_003.attributes.new('sharp_edge', 'BOOLEAN', 'EDGE').data.foreach_set('value', [ (min(e.vertices), max(e.vertices)) in _k for e in me_cube_003.edges])
_uv = me_cube_003.uv_layers.new(name='UVMap')
_uv.uv.foreach_set('vector', [0.9796, 0.03656, 0.9796, 0.03656, 0.02612, 0.03551, 0.02612, 0.03551, 0.02612, 0.03551, 0.02612, 0.03551, 0.02586, 0.9857, 0.02586, 0.9857, 0.02586, 0.9857, 0.02586, 0.9857, 0.9793, 0.9868, 0.9793, 0.9868, 0.9793, 0.9868, 0.9793, 0.9868, 0.9796, 0.03656, 0.9796, 0.03656, 0.02612, 0.03551, 0.02586, 0.9857, 0.9793, 0.9868, 0.9796, 0.03656, 0.02586, 0.9857, 0.02612, 0.03551, 0.9796, 0.03656, 0.9793, 0.9868])
me_cube_003.materials.append(mat_material_010)
me_cube_003.update()
me_cube_003.normals_split_custom_set([tuple(v) for v in zip(*[iter([-1.0, 0.0, 0.0, -1.0, 0.0, 0.0, -1.0, 0.0, 0.0, -1.0, 0.0, 0.0, 0.0, 0.0, -1.0, 0.0, 0.0, -1.0, 0.0, 0.0, -1.0, 0.0, 0.0, -1.0, 1.0, 0.0, 0.0, 1.0, 0.0, 0.0, 1.0, 0.0, 0.0, 1.0, 0.0, 0.0, 0.0, 0.0, 1.0, 0.0, 0.0, 1.0, 0.0, 0.0, 1.0, 0.0, 0.0, 1.0, 0.0, -1.0, 0.0, 0.0, -1.0, 0.0, 0.0, -1.0, 0.0, 0.0, -1.0, 0.0, -0.2153, 0.9765, 0.0, -0.2153, 0.9765, 0.0, -0.2153, 0.9765, 0.0, -0.2153, 0.9765, 0.0])] * 3)])
me_plane_004 = bpy.data.meshes.new('Plane.004')
me_plane_004.from_pydata([(-25.02, 0.0, 50.21), (25.02, 0.0, 50.21), (-25.02, 0.0, -50.21), (25.02, 0.0, -50.21)], [], [(0, 1, 3, 2)])
me_plane_004.polygons.foreach_set('use_smooth', [True] * 1)
_uv = me_plane_004.uv_layers.new(name='UVMap')
_uv.uv.foreach_set('vector', [0.0, 0.0, 1.0, 0.0, 1.0, 1.0, 0.0, 1.0])
me_plane_004.update()
me_plane_004.normals_split_custom_set([tuple(v) for v in zip(*[iter([0.0, 1.0, 0.0, 0.0, 1.0, 0.0, 0.0, 1.0, 0.0, 0.0, 1.0, 0.0])] * 3)])
me_cube_013 = bpy.data.meshes.new('Cube.013')
me_cube_013.from_pydata([(-2.341e+05, 1.538e+05, -4.613e+06), (-2.341e+05, -1.538e+05, -4.613e+06), (-2.341e+05, 1.538e+05, 4.613e+06), (-2.341e+05, -1.538e+05, 4.613e+06), (2.341e+05, 1.538e+05, -4.613e+06), (2.341e+05, -1.538e+05, -4.613e+06), (2.341e+05, 1.538e+05, 4.613e+06), (2.341e+05, -1.538e+05, 4.613e+06)], [], [(0, 1, 3, 2), (2, 3, 7, 6), (6, 7, 5, 4), (4, 5, 1, 0), (2, 6, 4, 0), (7, 3, 1, 5)])
me_cube_013.polygons.foreach_set('use_smooth', [True] * 6)
_k = set([(0, 1), (0, 2), (0, 4), (1, 3), (1, 5), (2, 3), (2, 6), (3, 7), (4, 5), (4, 6), (5, 7), (6, 7)])
me_cube_013.attributes.new('sharp_edge', 'BOOLEAN', 'EDGE').data.foreach_set('value', [ (min(e.vertices), max(e.vertices)) in _k for e in me_cube_013.edges])
_uv = me_cube_013.uv_layers.new(name='UVMap')
_uv.uv.foreach_set('vector', [0.05482, 0.3346, 0.05482, 0.68, 0.9779, 0.68, 0.9779, 0.3346, 0.9779, 0.3346, 0.9779, 0.68, 0.9779, 0.68, 0.9779, 0.3346, 0.9779, 0.3346, 0.9779, 0.68, 0.05482, 0.68, 0.05482, 0.3346, 0.05482, 0.3346, 0.05482, 0.68, 0.05482, 0.68, 0.05482, 0.3346, 0.9779, 0.3346, 0.9779, 0.3346, 0.05482, 0.3346, 0.05482, 0.3346, 0.9779, 0.68, 0.9779, 0.68, 0.05482, 0.68, 0.05482, 0.68])
me_cube_013.materials.append(mat_material_007)
me_cube_013.update()
me_cube_013.normals_split_custom_set([tuple(v) for v in zip(*[iter([-1.0, 0.0, 0.0, -1.0, 0.0, 0.0, -1.0, 0.0, 0.0, -1.0, 0.0, 0.0, 0.0, 0.0, 1.0, 0.0, 0.0, 1.0, 0.0, 0.0, 1.0, 0.0, 0.0, 1.0, 1.0, 0.0, 0.0, 1.0, 0.0, 0.0, 1.0, 0.0, 0.0, 1.0, 0.0, 0.0, 0.0, 0.0, -1.0, 0.0, 0.0, -1.0, 0.0, 0.0, -1.0, 0.0, 0.0, -1.0, 0.0, 1.0, 0.0, 0.0, 1.0, 0.0, 0.0, 1.0, 0.0, 0.0, 1.0, 0.0, 0.0, -1.0, 0.0, 0.0, -1.0, 0.0, 0.0, -1.0, 0.0, 0.0, -1.0, 0.0])] * 3)])
me_plane_016 = bpy.data.meshes.new('Plane.016')
me_plane_016.from_pydata([(-2.381e+05, 0.0, -4.637e+06), (2.381e+05, 0.0, -4.637e+06), (-2.381e+05, 0.0, 4.637e+06), (2.381e+05, 0.0, 4.637e+06)], [], [(0, 1, 3, 2)])
me_plane_016.polygons.foreach_set('use_smooth', [True] * 1)
_uv = me_plane_016.uv_layers.new(name='UVMap')
_uv.uv.foreach_set('vector', [0.0, 0.0, 1.0, 0.0, 1.0, 1.0, 0.0, 1.0])
me_plane_016.update()
me_plane_016.normals_split_custom_set([tuple(v) for v in zip(*[iter([0.0, -1.0, 0.0, 0.0, -1.0, 0.0, 0.0, -1.0, 0.0, 0.0, -1.0, 0.0])] * 3)])
me_cube_266 = bpy.data.meshes.new('Cube.266')
me_cube_266.from_pydata([(-2.341e+05, 1.538e+05, -4.613e+06), (-2.341e+05, -1.538e+05, -4.613e+06), (-2.341e+05, 1.538e+05, 4.613e+06), (-2.341e+05, -1.538e+05, 4.613e+06), (2.341e+05, 1.538e+05, -4.613e+06), (2.341e+05, -1.538e+05, -4.613e+06), (2.341e+05, 1.538e+05, 4.613e+06), (2.341e+05, -1.538e+05, 4.613e+06)], [], [(0, 1, 3, 2), (2, 3, 7, 6), (6, 7, 5, 4), (4, 5, 1, 0), (2, 6, 4, 0), (7, 3, 1, 5)])
me_cube_266.polygons.foreach_set('use_smooth', [True] * 6)
_k = set([(0, 1), (0, 2), (0, 4), (1, 3), (1, 5), (2, 3), (2, 6), (3, 7), (4, 5), (4, 6), (5, 7), (6, 7)])
me_cube_266.attributes.new('sharp_edge', 'BOOLEAN', 'EDGE').data.foreach_set('value', [ (min(e.vertices), max(e.vertices)) in _k for e in me_cube_266.edges])
_uv = me_cube_266.uv_layers.new(name='UVMap')
_uv.uv.foreach_set('vector', [0.05482, 0.3346, 0.05482, 0.68, 0.9779, 0.68, 0.9779, 0.3346, 0.9779, 0.3346, 0.9779, 0.68, 0.9779, 0.68, 0.9779, 0.3346, 0.9779, 0.3346, 0.9779, 0.68, 0.05482, 0.68, 0.05482, 0.3346, 0.05482, 0.3346, 0.05482, 0.68, 0.05482, 0.68, 0.05482, 0.3346, 0.9779, 0.3346, 0.9779, 0.3346, 0.05482, 0.3346, 0.05482, 0.3346, 0.9779, 0.68, 0.9779, 0.68, 0.05482, 0.68, 0.05482, 0.68])
me_cube_266.materials.append(mat_material_007)
me_cube_266.update()
me_cube_266.normals_split_custom_set([tuple(v) for v in zip(*[iter([-1.0, 0.0, 0.0, -1.0, 0.0, 0.0, -1.0, 0.0, 0.0, -1.0, 0.0, 0.0, 0.0, 0.0, 1.0, 0.0, 0.0, 1.0, 0.0, 0.0, 1.0, 0.0, 0.0, 1.0, 1.0, 0.0, 0.0, 1.0, 0.0, 0.0, 1.0, 0.0, 0.0, 1.0, 0.0, 0.0, 0.0, 0.0, -1.0, 0.0, 0.0, -1.0, 0.0, 0.0, -1.0, 0.0, 0.0, -1.0, 0.0, 1.0, 0.0, 0.0, 1.0, 0.0, 0.0, 1.0, 0.0, 0.0, 1.0, 0.0, 0.0, -1.0, 0.0, 0.0, -1.0, 0.0, 0.0, -1.0, 0.0, 0.0, -1.0, 0.0])] * 3)])
me_plane_002 = bpy.data.meshes.new('Plane.002')
me_plane_002.from_pydata([(-2.381e+05, 0.0, -4.637e+06), (2.381e+05, 0.0, -4.637e+06), (-2.381e+05, 0.0, 4.637e+06), (2.381e+05, 0.0, 4.637e+06)], [], [(0, 1, 3, 2)])
me_plane_002.polygons.foreach_set('use_smooth', [True] * 1)
_uv = me_plane_002.uv_layers.new(name='UVMap')
_uv.uv.foreach_set('vector', [0.0, 0.0, 1.0, 0.0, 1.0, 1.0, 0.0, 1.0])
me_plane_002.update()
me_plane_002.normals_split_custom_set([tuple(v) for v in zip(*[iter([0.0, -1.0, 0.0, 0.0, -1.0, 0.0, 0.0, -1.0, 0.0, 0.0, -1.0, 0.0])] * 3)])
me_cylinder = bpy.data.meshes.new('Cylinder')
me_cylinder.from_pydata([(0.0, 1.0, -1.0), (0.0, 1.0, 1.0), (0.1951, 0.9808, -1.0), (0.1951, 0.9808, 1.0), (0.3827, 0.9239, -1.0), (0.3827, 0.9239, 1.0), (0.5556, 0.8315, -1.0), (0.5556, 0.8315, 1.0), (0.7071, 0.7071, -1.0), (0.7071, 0.7071, 1.0), (0.8315, 0.5556, -1.0), (0.8315, 0.5556, 1.0), (0.9239, 0.3827, -1.0), (0.9239, 0.3827, 1.0), (0.9808, 0.1951, -1.0), (0.9808, 0.1951, 1.0), (1.0, 0.0, -1.0), (1.0, 0.0, 1.0), (0.9808, -0.1951, -1.0), (0.9808, -0.1951, 1.0), (0.9239, -0.3827, -1.0), (0.9239, -0.3827, 1.0), (0.8315, -0.5556, -1.0), (0.8315, -0.5556, 1.0), (0.7071, -0.7071, -1.0), (0.7071, -0.7071, 1.0), (0.5556, -0.8315, -1.0), (0.5556, -0.8315, 1.0), (0.3827, -0.9239, -1.0), (0.3827, -0.9239, 1.0), (0.1951, -0.9808, -1.0), (0.1951, -0.9808, 1.0), (0.0, -1.0, -1.0), (0.0, -1.0, 1.0), (-0.1951, -0.9808, -1.0), (-0.1951, -0.9808, 1.0), (-0.3827, -0.9239, -1.0), (-0.3827, -0.9239, 1.0), (-0.5556, -0.8315, -1.0), (-0.5556, -0.8315, 1.0), (-0.7071, -0.7071, -1.0), (-0.7071, -0.7071, 1.0), (-0.8315, -0.5556, -1.0), (-0.8315, -0.5556, 1.0), (-0.9239, -0.3827, -1.0), (-0.9239, -0.3827, 1.0), (-0.9808, -0.1951, -1.0), (-0.9808, -0.1951, 1.0), (-1.0, 0.0, -1.0), (-1.0, 0.0, 1.0), (-0.9808, 0.1951, -1.0), (-0.9808, 0.1951, 1.0), (-0.9239, 0.3827, -1.0), (-0.9239, 0.3827, 1.0), (-0.8315, 0.5556, -1.0), (-0.8315, 0.5556, 1.0), (-0.7071, 0.7071, -1.0), (-0.7071, 0.7071, 1.0), (-0.5556, 0.8315, -1.0), (-0.5556, 0.8315, 1.0), (-0.3827, 0.9239, -1.0), (-0.3827, 0.9239, 1.0), (-0.1951, 0.9808, -1.0), (-0.1951, 0.9808, 1.0)], [], [(0, 1, 3, 2), (2, 3, 5, 4), (4, 5, 7, 6), (6, 7, 9, 8), (8, 9, 11, 10), (10, 11, 13, 12), (12, 13, 15, 14), (14, 15, 17, 16), (16, 17, 19, 18), (18, 19, 21, 20), (20, 21, 23, 22), (22, 23, 25, 24), (24, 25, 27, 26), (26, 27, 29, 28), (28, 29, 31, 30), (30, 31, 33, 32), (32, 33, 35, 34), (34, 35, 37, 36), (36, 37, 39, 38), (38, 39, 41, 40), (40, 41, 43, 42), (42, 43, 45, 44), (44, 45, 47, 46), (46, 47, 49, 48), (48, 49, 51, 50), (50, 51, 53, 52), (52, 53, 55, 54), (54, 55, 57, 56), (56, 57, 59, 58), (58, 59, 61, 60), (3, 1, 63, 61, 59, 57, 55, 53, 51, 49, 47, 45, 43, 41, 39, 37, 35, 33, 31, 29, 27, 25, 23, 21, 19, 17, 15, 13, 11, 9, 7, 5), (60, 61, 63, 62), (62, 63, 1, 0), (0, 2, 4, 6, 8, 10, 12, 14, 16, 18, 20, 22, 24, 26, 28, 30, 32, 34, 36, 38, 40, 42, 44, 46, 48, 50, 52, 54, 56, 58, 60, 62)])
_uv = me_cylinder.uv_layers.new(name='UVMap')
_uv.uv.foreach_set('vector', [1.0, 0.5, 1.0, 1.0, 0.9688, 1.0, 0.9688, 0.5, 0.9688, 0.5, 0.9688, 1.0, 0.9375, 1.0, 0.9375, 0.5, 0.9375, 0.5, 0.9375, 1.0, 0.9062, 1.0, 0.9062, 0.5, 0.9062, 0.5, 0.9062, 1.0, 0.875, 1.0, 0.875, 0.5, 0.875, 0.5, 0.875, 1.0, 0.8438, 1.0, 0.8438, 0.5, 0.8438, 0.5, 0.8438, 1.0, 0.8125, 1.0, 0.8125, 0.5, 0.8125, 0.5, 0.8125, 1.0, 0.7812, 1.0, 0.7812, 0.5, 0.7812, 0.5, 0.7812, 1.0, 0.75, 1.0, 0.75, 0.5, 0.75, 0.5, 0.75, 1.0, 0.7188, 1.0, 0.7188, 0.5, 0.7188, 0.5, 0.7188, 1.0, 0.6875, 1.0, 0.6875, 0.5, 0.6875, 0.5, 0.6875, 1.0, 0.6562, 1.0, 0.6562, 0.5, 0.6562, 0.5, 0.6562, 1.0, 0.625, 1.0, 0.625, 0.5, 0.625, 0.5, 0.625, 1.0, 0.5938, 1.0, 0.5938, 0.5, 0.5938, 0.5, 0.5938, 1.0, 0.5625, 1.0, 0.5625, 0.5, 0.5625, 0.5, 0.5625, 1.0, 0.5312, 1.0, 0.5312, 0.5, 0.5312, 0.5, 0.5312, 1.0, 0.5, 1.0, 0.5, 0.5, 0.5, 0.5, 0.5, 1.0, 0.4688, 1.0, 0.4688, 0.5, 0.4688, 0.5, 0.4688, 1.0, 0.4375, 1.0, 0.4375, 0.5, 0.4375, 0.5, 0.4375, 1.0, 0.4062, 1.0, 0.4062, 0.5, 0.4062, 0.5, 0.4062, 1.0, 0.375, 1.0, 0.375, 0.5, 0.375, 0.5, 0.375, 1.0, 0.3438, 1.0, 0.3438, 0.5, 0.3438, 0.5, 0.3438, 1.0, 0.3125, 1.0, 0.3125, 0.5, 0.3125, 0.5, 0.3125, 1.0, 0.2812, 1.0, 0.2812, 0.5, 0.2812, 0.5, 0.2812, 1.0, 0.25, 1.0, 0.25, 0.5, 0.25, 0.5, 0.25, 1.0, 0.2188, 1.0, 0.2188, 0.5, 0.2188, 0.5, 0.2188, 1.0, 0.1875, 1.0, 0.1875, 0.5, 0.1875, 0.5, 0.1875, 1.0, 0.1562, 1.0, 0.1562, 0.5, 0.1562, 0.5, 0.1562, 1.0, 0.125, 1.0, 0.125, 0.5, 0.125, 0.5, 0.125, 1.0, 0.09375, 1.0, 0.09375, 0.5, 0.09375, 0.5, 0.09375, 1.0, 0.0625, 1.0, 0.0625, 0.5, 0.2968, 0.4854, 0.25, 0.49, 0.2032, 0.4854, 0.1582, 0.4717, 0.1167, 0.4496, 0.08029, 0.4197, 0.05045, 0.3833, 0.02827, 0.3418, 0.01461, 0.2968, 0.01, 0.25, 0.01461, 0.2032, 0.02827, 0.1582, 0.05045, 0.1167, 0.08029, 0.08029, 0.1167, 0.05045, 0.1582, 0.02827, 0.2032, 0.01461, 0.25, 0.01, 0.2968, 0.01461, 0.3418, 0.02827, 0.3833, 0.05045, 0.4197, 0.08029, 0.4496, 0.1167, 0.4717, 0.1582, 0.4854, 0.2032, 0.49, 0.25, 0.4854, 0.2968, 0.4717, 0.3418, 0.4496, 0.3833, 0.4197, 0.4197, 0.3833, 0.4496, 0.3418, 0.4717, 0.0625, 0.5, 0.0625, 1.0, 0.03125, 1.0, 0.03125, 0.5, 0.03125, 0.5, 0.03125, 1.0, 0.0, 1.0, 0.0, 0.5, 0.75, 0.49, 0.7968, 0.4854, 0.8418, 0.4717, 0.8833, 0.4496, 0.9197, 0.4197, 0.9496, 0.3833, 0.9717, 0.3418, 0.9854, 0.2968, 0.99, 0.25, 0.9854, 0.2032, 0.9717, 0.1582, 0.9496, 0.1167, 0.9197, 0.08029, 0.8833, 0.05045, 0.8418, 0.02827, 0.7968, 0.01461, 0.75, 0.01, 0.7032, 0.01461, 0.6582, 0.02827, 0.6167, 0.05045, 0.5803, 0.08029, 0.5504, 0.1167, 0.5283, 0.1582, 0.5146, 0.2032, 0.51, 0.25, 0.5146, 0.2968, 0.5283, 0.3418, 0.5504, 0.3833, 0.5803, 0.4197, 0.6167, 0.4496, 0.6582, 0.4717, 0.7032, 0.4854])
me_cylinder.update()
me_circle = bpy.data.meshes.new('Circle')
me_circle.from_pydata([(0.0, 1.0, 0.0), (-0.1951, 0.9808, 0.0), (-0.3827, 0.9239, 0.0), (-0.5556, 0.8315, 0.0), (-0.7071, 0.7071, 0.0), (-0.8315, 0.5556, 0.0), (-0.9239, 0.3827, 0.0), (-0.9808, 0.1951, 0.0), (-1.0, 0.0, 0.0), (-0.9808, -0.1951, 0.0), (-0.9239, -0.3827, 0.0), (-0.8315, -0.5556, 0.0), (-0.7071, -0.7071, 0.0), (-0.5556, -0.8315, 0.0), (-0.3827, -0.9239, 0.0), (-0.1951, -0.9808, 0.0), (0.0, -1.0, 0.0), (0.1951, -0.9808, 0.0), (0.3827, -0.9239, 0.0), (0.5556, -0.8315, 0.0), (0.7071, -0.7071, 0.0), (0.8315, -0.5556, 0.0), (0.9239, -0.3827, 0.0), (0.9808, -0.1951, 0.0), (1.0, 0.0, 0.0), (0.9808, 0.1951, 0.0), (0.9239, 0.3827, 0.0), (0.8315, 0.5556, 0.0), (0.7071, 0.7071, 0.0), (0.5556, 0.8315, 0.0), (0.3827, 0.9239, 0.0), (0.1951, 0.9808, 0.0)], [], [(1, 2, 3, 4, 5, 6, 7, 8, 9, 10, 11, 12, 13, 14, 15, 16, 17, 18, 19, 20, 21, 22, 23, 24, 25, 26, 27, 28, 29, 30, 31, 0)])
_uv = me_circle.uv_layers.new(name='UVMap')
_uv.uv.foreach_set('vector', [0.0, 0.0, 0.0, 0.0, 0.0, 0.0, 0.0, 0.0, 0.0, 0.0, 0.0, 0.0, 0.0, 0.0, 0.0, 0.0, 0.0, 0.0, 0.0, 0.0, 0.0, 0.0, 0.0, 0.0, 0.0, 0.0, 0.0, 0.0, 0.0, 0.0, 0.0, 0.0, 0.0, 0.0, 0.0, 0.0, 0.0, 0.0, 0.0, 0.0, 0.0, 0.0, 0.0, 0.0, 0.0, 0.0, 0.0, 0.0, 0.0, 0.0, 0.0, 0.0, 0.0, 0.0, 0.0, 0.0, 0.0, 0.0, 0.0, 0.0, 0.0, 0.0, 0.0, 0.0])
me_circle.update()
me_cylinder_005 = bpy.data.meshes.new('Cylinder.005')
me_cylinder_005.from_pydata([(0.0, 1.0, -1.0), (0.0, 1.0, 1.0), (0.1951, 0.9808, -1.0), (0.1951, 0.9808, 1.0), (0.3827, 0.9239, -1.0), (0.3827, 0.9239, 1.0), (0.5556, 0.8315, -1.0), (0.5556, 0.8315, 1.0), (0.7071, 0.7071, -1.0), (0.7071, 0.7071, 1.0), (0.8315, 0.5556, -1.0), (0.8315, 0.5556, 1.0), (0.9239, 0.3827, -1.0), (0.9239, 0.3827, 1.0), (0.9808, 0.1951, -1.0), (0.9808, 0.1951, 1.0), (1.0, 0.0, -1.0), (1.0, 0.0, 1.0), (0.9808, -0.1951, -1.0), (0.9808, -0.1951, 1.0), (0.9239, -0.3827, -1.0), (0.9239, -0.3827, 1.0), (0.8315, -0.5556, -1.0), (0.8315, -0.5556, 1.0), (0.7071, -0.7071, -1.0), (0.7071, -0.7071, 1.0), (0.5556, -0.8315, -1.0), (0.5556, -0.8315, 1.0), (0.3827, -0.9239, -1.0), (0.3827, -0.9239, 1.0), (0.1951, -0.9808, -1.0), (0.1951, -0.9808, 1.0), (0.0, -1.0, -1.0), (0.0, -1.0, 1.0), (-0.1951, -0.9808, -1.0), (-0.1951, -0.9808, 1.0), (-0.3827, -0.9239, -1.0), (-0.3827, -0.9239, 1.0), (-0.5556, -0.8315, -1.0), (-0.5556, -0.8315, 1.0), (-0.7071, -0.7071, -1.0), (-0.7071, -0.7071, 1.0), (-0.8315, -0.5556, -1.0), (-0.8315, -0.5556, 1.0), (-0.9239, -0.3827, -1.0), (-0.9239, -0.3827, 1.0), (-0.9808, -0.1951, -1.0), (-0.9808, -0.1951, 1.0), (-1.0, 0.0, -1.0), (-1.0, 0.0, 1.0), (-0.9808, 0.1951, -1.0), (-0.9808, 0.1951, 1.0), (-0.9239, 0.3827, -1.0), (-0.9239, 0.3827, 1.0), (-0.8315, 0.5556, -1.0), (-0.8315, 0.5556, 1.0), (-0.7071, 0.7071, -1.0), (-0.7071, 0.7071, 1.0), (-0.5556, 0.8315, -1.0), (-0.5556, 0.8315, 1.0), (-0.3827, 0.9239, -1.0), (-0.3827, 0.9239, 1.0), (-0.1951, 0.9808, -1.0), (-0.1951, 0.9808, 1.0)], [], [(0, 1, 3, 2), (2, 3, 5, 4), (4, 5, 7, 6), (6, 7, 9, 8), (8, 9, 11, 10), (10, 11, 13, 12), (12, 13, 15, 14), (14, 15, 17, 16), (16, 17, 19, 18), (18, 19, 21, 20), (20, 21, 23, 22), (22, 23, 25, 24), (24, 25, 27, 26), (26, 27, 29, 28), (28, 29, 31, 30), (30, 31, 33, 32), (32, 33, 35, 34), (34, 35, 37, 36), (36, 37, 39, 38), (38, 39, 41, 40), (40, 41, 43, 42), (42, 43, 45, 44), (44, 45, 47, 46), (46, 47, 49, 48), (48, 49, 51, 50), (50, 51, 53, 52), (52, 53, 55, 54), (54, 55, 57, 56), (56, 57, 59, 58), (58, 59, 61, 60), (3, 1, 63, 61, 59, 57, 55, 53, 51, 49, 47, 45, 43, 41, 39, 37, 35, 33, 31, 29, 27, 25, 23, 21, 19, 17, 15, 13, 11, 9, 7, 5), (60, 61, 63, 62), (62, 63, 1, 0), (0, 2, 4, 6, 8, 10, 12, 14, 16, 18, 20, 22, 24, 26, 28, 30, 32, 34, 36, 38, 40, 42, 44, 46, 48, 50, 52, 54, 56, 58, 60, 62)])
_uv = me_cylinder_005.uv_layers.new(name='UVMap')
_uv.uv.foreach_set('vector', [1.0, 0.5, 1.0, 1.0, 0.9688, 1.0, 0.9688, 0.5, 0.9688, 0.5, 0.9688, 1.0, 0.9375, 1.0, 0.9375, 0.5, 0.9375, 0.5, 0.9375, 1.0, 0.9062, 1.0, 0.9062, 0.5, 0.9062, 0.5, 0.9062, 1.0, 0.875, 1.0, 0.875, 0.5, 0.875, 0.5, 0.875, 1.0, 0.8438, 1.0, 0.8438, 0.5, 0.8438, 0.5, 0.8438, 1.0, 0.8125, 1.0, 0.8125, 0.5, 0.8125, 0.5, 0.8125, 1.0, 0.7812, 1.0, 0.7812, 0.5, 0.7812, 0.5, 0.7812, 1.0, 0.75, 1.0, 0.75, 0.5, 0.75, 0.5, 0.75, 1.0, 0.7188, 1.0, 0.7188, 0.5, 0.7188, 0.5, 0.7188, 1.0, 0.6875, 1.0, 0.6875, 0.5, 0.6875, 0.5, 0.6875, 1.0, 0.6562, 1.0, 0.6562, 0.5, 0.6562, 0.5, 0.6562, 1.0, 0.625, 1.0, 0.625, 0.5, 0.625, 0.5, 0.625, 1.0, 0.5938, 1.0, 0.5938, 0.5, 0.5938, 0.5, 0.5938, 1.0, 0.5625, 1.0, 0.5625, 0.5, 0.5625, 0.5, 0.5625, 1.0, 0.5312, 1.0, 0.5312, 0.5, 0.5312, 0.5, 0.5312, 1.0, 0.5, 1.0, 0.5, 0.5, 0.5, 0.5, 0.5, 1.0, 0.4688, 1.0, 0.4688, 0.5, 0.4688, 0.5, 0.4688, 1.0, 0.4375, 1.0, 0.4375, 0.5, 0.4375, 0.5, 0.4375, 1.0, 0.4062, 1.0, 0.4062, 0.5, 0.4062, 0.5, 0.4062, 1.0, 0.375, 1.0, 0.375, 0.5, 0.375, 0.5, 0.375, 1.0, 0.3438, 1.0, 0.3438, 0.5, 0.3438, 0.5, 0.3438, 1.0, 0.3125, 1.0, 0.3125, 0.5, 0.3125, 0.5, 0.3125, 1.0, 0.2812, 1.0, 0.2812, 0.5, 0.2812, 0.5, 0.2812, 1.0, 0.25, 1.0, 0.25, 0.5, 0.25, 0.5, 0.25, 1.0, 0.2188, 1.0, 0.2188, 0.5, 0.2188, 0.5, 0.2188, 1.0, 0.1875, 1.0, 0.1875, 0.5, 0.1875, 0.5, 0.1875, 1.0, 0.1562, 1.0, 0.1562, 0.5, 0.1562, 0.5, 0.1562, 1.0, 0.125, 1.0, 0.125, 0.5, 0.125, 0.5, 0.125, 1.0, 0.09375, 1.0, 0.09375, 0.5, 0.09375, 0.5, 0.09375, 1.0, 0.0625, 1.0, 0.0625, 0.5, 0.2968, 0.4854, 0.25, 0.49, 0.2032, 0.4854, 0.1582, 0.4717, 0.1167, 0.4496, 0.08029, 0.4197, 0.05045, 0.3833, 0.02827, 0.3418, 0.01461, 0.2968, 0.01, 0.25, 0.01461, 0.2032, 0.02827, 0.1582, 0.05045, 0.1167, 0.08029, 0.08029, 0.1167, 0.05045, 0.1582, 0.02827, 0.2032, 0.01461, 0.25, 0.01, 0.2968, 0.01461, 0.3418, 0.02827, 0.3833, 0.05045, 0.4197, 0.08029, 0.4496, 0.1167, 0.4717, 0.1582, 0.4854, 0.2032, 0.49, 0.25, 0.4854, 0.2968, 0.4717, 0.3418, 0.4496, 0.3833, 0.4197, 0.4197, 0.3833, 0.4496, 0.3418, 0.4717, 0.0625, 0.5, 0.0625, 1.0, 0.03125, 1.0, 0.03125, 0.5, 0.03125, 0.5, 0.03125, 1.0, 0.0, 1.0, 0.0, 0.5, 0.75, 0.49, 0.7968, 0.4854, 0.8418, 0.4717, 0.8833, 0.4496, 0.9197, 0.4197, 0.9496, 0.3833, 0.9717, 0.3418, 0.9854, 0.2968, 0.99, 0.25, 0.9854, 0.2032, 0.9717, 0.1582, 0.9496, 0.1167, 0.9197, 0.08029, 0.8833, 0.05045, 0.8418, 0.02827, 0.7968, 0.01461, 0.75, 0.01, 0.7032, 0.01461, 0.6582, 0.02827, 0.6167, 0.05045, 0.5803, 0.08029, 0.5504, 0.1167, 0.5283, 0.1582, 0.5146, 0.2032, 0.51, 0.25, 0.5146, 0.2968, 0.5283, 0.3418, 0.5504, 0.3833, 0.5803, 0.4197, 0.6167, 0.4496, 0.6582, 0.4717, 0.7032, 0.4854])
me_cylinder_005.update()
me_circle_001 = bpy.data.meshes.new('Circle.001')
me_circle_001.from_pydata([(0.0, 1.0, 0.0), (-0.1951, 0.9808, 0.0), (-0.3827, 0.9239, 0.0), (-0.5556, 0.8315, 0.0), (-0.7071, 0.7071, 0.0), (-0.8315, 0.5556, 0.0), (-0.9239, 0.3827, 0.0), (-0.9808, 0.1951, 0.0), (-1.0, 0.0, 0.0), (-0.9808, -0.1951, 0.0), (-0.9239, -0.3827, 0.0), (-0.8315, -0.5556, 0.0), (-0.7071, -0.7071, 0.0), (-0.5556, -0.8315, 0.0), (-0.3827, -0.9239, 0.0), (-0.1951, -0.9808, 0.0), (0.0, -1.0, 0.0), (0.1951, -0.9808, 0.0), (0.3827, -0.9239, 0.0), (0.5556, -0.8315, 0.0), (0.7071, -0.7071, 0.0), (0.8315, -0.5556, 0.0), (0.9239, -0.3827, 0.0), (0.9808, -0.1951, 0.0), (1.0, 0.0, 0.0), (0.9808, 0.1951, 0.0), (0.9239, 0.3827, 0.0), (0.8315, 0.5556, 0.0), (0.7071, 0.7071, 0.0), (0.5556, 0.8315, 0.0), (0.3827, 0.9239, 0.0), (0.1951, 0.9808, 0.0)], [], [(1, 2, 3, 4, 5, 6, 7, 8, 9, 10, 11, 12, 13, 14, 15, 16, 17, 18, 19, 20, 21, 22, 23, 24, 25, 26, 27, 28, 29, 30, 31, 0)])
_uv = me_circle_001.uv_layers.new(name='UVMap')
_uv.uv.foreach_set('vector', [0.0, 0.0, 0.0, 0.0, 0.0, 0.0, 0.0, 0.0, 0.0, 0.0, 0.0, 0.0, 0.0, 0.0, 0.0, 0.0, 0.0, 0.0, 0.0, 0.0, 0.0, 0.0, 0.0, 0.0, 0.0, 0.0, 0.0, 0.0, 0.0, 0.0, 0.0, 0.0, 0.0, 0.0, 0.0, 0.0, 0.0, 0.0, 0.0, 0.0, 0.0, 0.0, 0.0, 0.0, 0.0, 0.0, 0.0, 0.0, 0.0, 0.0, 0.0, 0.0, 0.0, 0.0, 0.0, 0.0, 0.0, 0.0, 0.0, 0.0, 0.0, 0.0, 0.0, 0.0])
me_circle_001.update()
me_cylinder_006 = bpy.data.meshes.new('Cylinder.006')
me_cylinder_006.from_pydata([(0.0, 1.0, -1.0), (0.0, 1.0, 1.0), (0.1951, 0.9808, -1.0), (0.1951, 0.9808, 1.0), (0.3827, 0.9239, -1.0), (0.3827, 0.9239, 1.0), (0.5556, 0.8315, -1.0), (0.5556, 0.8315, 1.0), (0.7071, 0.7071, -1.0), (0.7071, 0.7071, 1.0), (0.8315, 0.5556, -1.0), (0.8315, 0.5556, 1.0), (0.9239, 0.3827, -1.0), (0.9239, 0.3827, 1.0), (0.9808, 0.1951, -1.0), (0.9808, 0.1951, 1.0), (1.0, 0.0, -1.0), (1.0, 0.0, 1.0), (0.9808, -0.1951, -1.0), (0.9808, -0.1951, 1.0), (0.9239, -0.3827, -1.0), (0.9239, -0.3827, 1.0), (0.8315, -0.5556, -1.0), (0.8315, -0.5556, 1.0), (0.7071, -0.7071, -1.0), (0.7071, -0.7071, 1.0), (0.5556, -0.8315, -1.0), (0.5556, -0.8315, 1.0), (0.3827, -0.9239, -1.0), (0.3827, -0.9239, 1.0), (0.1951, -0.9808, -1.0), (0.1951, -0.9808, 1.0), (0.0, -1.0, -1.0), (0.0, -1.0, 1.0), (-0.1951, -0.9808, -1.0), (-0.1951, -0.9808, 1.0), (-0.3827, -0.9239, -1.0), (-0.3827, -0.9239, 1.0), (-0.5556, -0.8315, -1.0), (-0.5556, -0.8315, 1.0), (-0.7071, -0.7071, -1.0), (-0.7071, -0.7071, 1.0), (-0.8315, -0.5556, -1.0), (-0.8315, -0.5556, 1.0), (-0.9239, -0.3827, -1.0), (-0.9239, -0.3827, 1.0), (-0.9808, -0.1951, -1.0), (-0.9808, -0.1951, 1.0), (-1.0, 0.0, -1.0), (-1.0, 0.0, 1.0), (-0.9808, 0.1951, -1.0), (-0.9808, 0.1951, 1.0), (-0.9239, 0.3827, -1.0), (-0.9239, 0.3827, 1.0), (-0.8315, 0.5556, -1.0), (-0.8315, 0.5556, 1.0), (-0.7071, 0.7071, -1.0), (-0.7071, 0.7071, 1.0), (-0.5556, 0.8315, -1.0), (-0.5556, 0.8315, 1.0), (-0.3827, 0.9239, -1.0), (-0.3827, 0.9239, 1.0), (-0.1951, 0.9808, -1.0), (-0.1951, 0.9808, 1.0)], [], [(0, 1, 3, 2), (2, 3, 5, 4), (4, 5, 7, 6), (6, 7, 9, 8), (8, 9, 11, 10), (10, 11, 13, 12), (12, 13, 15, 14), (14, 15, 17, 16), (16, 17, 19, 18), (18, 19, 21, 20), (20, 21, 23, 22), (22, 23, 25, 24), (24, 25, 27, 26), (26, 27, 29, 28), (28, 29, 31, 30), (30, 31, 33, 32), (32, 33, 35, 34), (34, 35, 37, 36), (36, 37, 39, 38), (38, 39, 41, 40), (40, 41, 43, 42), (42, 43, 45, 44), (44, 45, 47, 46), (46, 47, 49, 48), (48, 49, 51, 50), (50, 51, 53, 52), (52, 53, 55, 54), (54, 55, 57, 56), (56, 57, 59, 58), (58, 59, 61, 60), (3, 1, 63, 61, 59, 57, 55, 53, 51, 49, 47, 45, 43, 41, 39, 37, 35, 33, 31, 29, 27, 25, 23, 21, 19, 17, 15, 13, 11, 9, 7, 5), (60, 61, 63, 62), (62, 63, 1, 0), (0, 2, 4, 6, 8, 10, 12, 14, 16, 18, 20, 22, 24, 26, 28, 30, 32, 34, 36, 38, 40, 42, 44, 46, 48, 50, 52, 54, 56, 58, 60, 62)])
_uv = me_cylinder_006.uv_layers.new(name='UVMap')
_uv.uv.foreach_set('vector', [1.0, 0.5, 1.0, 1.0, 0.9688, 1.0, 0.9688, 0.5, 0.9688, 0.5, 0.9688, 1.0, 0.9375, 1.0, 0.9375, 0.5, 0.9375, 0.5, 0.9375, 1.0, 0.9062, 1.0, 0.9062, 0.5, 0.9062, 0.5, 0.9062, 1.0, 0.875, 1.0, 0.875, 0.5, 0.875, 0.5, 0.875, 1.0, 0.8438, 1.0, 0.8438, 0.5, 0.8438, 0.5, 0.8438, 1.0, 0.8125, 1.0, 0.8125, 0.5, 0.8125, 0.5, 0.8125, 1.0, 0.7812, 1.0, 0.7812, 0.5, 0.7812, 0.5, 0.7812, 1.0, 0.75, 1.0, 0.75, 0.5, 0.75, 0.5, 0.75, 1.0, 0.7188, 1.0, 0.7188, 0.5, 0.7188, 0.5, 0.7188, 1.0, 0.6875, 1.0, 0.6875, 0.5, 0.6875, 0.5, 0.6875, 1.0, 0.6562, 1.0, 0.6562, 0.5, 0.6562, 0.5, 0.6562, 1.0, 0.625, 1.0, 0.625, 0.5, 0.625, 0.5, 0.625, 1.0, 0.5938, 1.0, 0.5938, 0.5, 0.5938, 0.5, 0.5938, 1.0, 0.5625, 1.0, 0.5625, 0.5, 0.5625, 0.5, 0.5625, 1.0, 0.5312, 1.0, 0.5312, 0.5, 0.5312, 0.5, 0.5312, 1.0, 0.5, 1.0, 0.5, 0.5, 0.5, 0.5, 0.5, 1.0, 0.4688, 1.0, 0.4688, 0.5, 0.4688, 0.5, 0.4688, 1.0, 0.4375, 1.0, 0.4375, 0.5, 0.4375, 0.5, 0.4375, 1.0, 0.4062, 1.0, 0.4062, 0.5, 0.4062, 0.5, 0.4062, 1.0, 0.375, 1.0, 0.375, 0.5, 0.375, 0.5, 0.375, 1.0, 0.3438, 1.0, 0.3438, 0.5, 0.3438, 0.5, 0.3438, 1.0, 0.3125, 1.0, 0.3125, 0.5, 0.3125, 0.5, 0.3125, 1.0, 0.2812, 1.0, 0.2812, 0.5, 0.2812, 0.5, 0.2812, 1.0, 0.25, 1.0, 0.25, 0.5, 0.25, 0.5, 0.25, 1.0, 0.2188, 1.0, 0.2188, 0.5, 0.2188, 0.5, 0.2188, 1.0, 0.1875, 1.0, 0.1875, 0.5, 0.1875, 0.5, 0.1875, 1.0, 0.1562, 1.0, 0.1562, 0.5, 0.1562, 0.5, 0.1562, 1.0, 0.125, 1.0, 0.125, 0.5, 0.125, 0.5, 0.125, 1.0, 0.09375, 1.0, 0.09375, 0.5, 0.09375, 0.5, 0.09375, 1.0, 0.0625, 1.0, 0.0625, 0.5, 0.2968, 0.4854, 0.25, 0.49, 0.2032, 0.4854, 0.1582, 0.4717, 0.1167, 0.4496, 0.08029, 0.4197, 0.05045, 0.3833, 0.02827, 0.3418, 0.01461, 0.2968, 0.01, 0.25, 0.01461, 0.2032, 0.02827, 0.1582, 0.05045, 0.1167, 0.08029, 0.08029, 0.1167, 0.05045, 0.1582, 0.02827, 0.2032, 0.01461, 0.25, 0.01, 0.2968, 0.01461, 0.3418, 0.02827, 0.3833, 0.05045, 0.4197, 0.08029, 0.4496, 0.1167, 0.4717, 0.1582, 0.4854, 0.2032, 0.49, 0.25, 0.4854, 0.2968, 0.4717, 0.3418, 0.4496, 0.3833, 0.4197, 0.4197, 0.3833, 0.4496, 0.3418, 0.4717, 0.0625, 0.5, 0.0625, 1.0, 0.03125, 1.0, 0.03125, 0.5, 0.03125, 0.5, 0.03125, 1.0, 0.0, 1.0, 0.0, 0.5, 0.75, 0.49, 0.7968, 0.4854, 0.8418, 0.4717, 0.8833, 0.4496, 0.9197, 0.4197, 0.9496, 0.3833, 0.9717, 0.3418, 0.9854, 0.2968, 0.99, 0.25, 0.9854, 0.2032, 0.9717, 0.1582, 0.9496, 0.1167, 0.9197, 0.08029, 0.8833, 0.05045, 0.8418, 0.02827, 0.7968, 0.01461, 0.75, 0.01, 0.7032, 0.01461, 0.6582, 0.02827, 0.6167, 0.05045, 0.5803, 0.08029, 0.5504, 0.1167, 0.5283, 0.1582, 0.5146, 0.2032, 0.51, 0.25, 0.5146, 0.2968, 0.5283, 0.3418, 0.5504, 0.3833, 0.5803, 0.4197, 0.6167, 0.4496, 0.6582, 0.4717, 0.7032, 0.4854])
me_cylinder_006.update()
me_circle_002 = bpy.data.meshes.new('Circle.002')
me_circle_002.from_pydata([(0.0, 1.0, 0.0), (-0.1951, 0.9808, 0.0), (-0.3827, 0.9239, 0.0), (-0.5556, 0.8315, 0.0), (-0.7071, 0.7071, 0.0), (-0.8315, 0.5556, 0.0), (-0.9239, 0.3827, 0.0), (-0.9808, 0.1951, 0.0), (-1.0, 0.0, 0.0), (-0.9808, -0.1951, 0.0), (-0.9239, -0.3827, 0.0), (-0.8315, -0.5556, 0.0), (-0.7071, -0.7071, 0.0), (-0.5556, -0.8315, 0.0), (-0.3827, -0.9239, 0.0), (-0.1951, -0.9808, 0.0), (0.0, -1.0, 0.0), (0.1951, -0.9808, 0.0), (0.3827, -0.9239, 0.0), (0.5556, -0.8315, 0.0), (0.7071, -0.7071, 0.0), (0.8315, -0.5556, 0.0), (0.9239, -0.3827, 0.0), (0.9808, -0.1951, 0.0), (1.0, 0.0, 0.0), (0.9808, 0.1951, 0.0), (0.9239, 0.3827, 0.0), (0.8315, 0.5556, 0.0), (0.7071, 0.7071, 0.0), (0.5556, 0.8315, 0.0), (0.3827, 0.9239, 0.0), (0.1951, 0.9808, 0.0)], [], [(1, 2, 3, 4, 5, 6, 7, 8, 9, 10, 11, 12, 13, 14, 15, 16, 17, 18, 19, 20, 21, 22, 23, 24, 25, 26, 27, 28, 29, 30, 31, 0)])
_uv = me_circle_002.uv_layers.new(name='UVMap')
_uv.uv.foreach_set('vector', [0.0, 0.0, 0.0, 0.0, 0.0, 0.0, 0.0, 0.0, 0.0, 0.0, 0.0, 0.0, 0.0, 0.0, 0.0, 0.0, 0.0, 0.0, 0.0, 0.0, 0.0, 0.0, 0.0, 0.0, 0.0, 0.0, 0.0, 0.0, 0.0, 0.0, 0.0, 0.0, 0.0, 0.0, 0.0, 0.0, 0.0, 0.0, 0.0, 0.0, 0.0, 0.0, 0.0, 0.0, 0.0, 0.0, 0.0, 0.0, 0.0, 0.0, 0.0, 0.0, 0.0, 0.0, 0.0, 0.0, 0.0, 0.0, 0.0, 0.0, 0.0, 0.0, 0.0, 0.0])
me_circle_002.update()
me_cylinder_007 = bpy.data.meshes.new('Cylinder.007')
me_cylinder_007.from_pydata([(0.0, 1.0, -1.0), (0.0, 1.0, 1.0), (0.1951, 0.9808, -1.0), (0.1951, 0.9808, 1.0), (0.3827, 0.9239, -1.0), (0.3827, 0.9239, 1.0), (0.5556, 0.8315, -1.0), (0.5556, 0.8315, 1.0), (0.7071, 0.7071, -1.0), (0.7071, 0.7071, 1.0), (0.8315, 0.5556, -1.0), (0.8315, 0.5556, 1.0), (0.9239, 0.3827, -1.0), (0.9239, 0.3827, 1.0), (0.9808, 0.1951, -1.0), (0.9808, 0.1951, 1.0), (1.0, 0.0, -1.0), (1.0, 0.0, 1.0), (0.9808, -0.1951, -1.0), (0.9808, -0.1951, 1.0), (0.9239, -0.3827, -1.0), (0.9239, -0.3827, 1.0), (0.8315, -0.5556, -1.0), (0.8315, -0.5556, 1.0), (0.7071, -0.7071, -1.0), (0.7071, -0.7071, 1.0), (0.5556, -0.8315, -1.0), (0.5556, -0.8315, 1.0), (0.3827, -0.9239, -1.0), (0.3827, -0.9239, 1.0), (0.1951, -0.9808, -1.0), (0.1951, -0.9808, 1.0), (0.0, -1.0, -1.0), (0.0, -1.0, 1.0), (-0.1951, -0.9808, -1.0), (-0.1951, -0.9808, 1.0), (-0.3827, -0.9239, -1.0), (-0.3827, -0.9239, 1.0), (-0.5556, -0.8315, -1.0), (-0.5556, -0.8315, 1.0), (-0.7071, -0.7071, -1.0), (-0.7071, -0.7071, 1.0), (-0.8315, -0.5556, -1.0), (-0.8315, -0.5556, 1.0), (-0.9239, -0.3827, -1.0), (-0.9239, -0.3827, 1.0), (-0.9808, -0.1951, -1.0), (-0.9808, -0.1951, 1.0), (-1.0, 0.0, -1.0), (-1.0, 0.0, 1.0), (-0.9808, 0.1951, -1.0), (-0.9808, 0.1951, 1.0), (-0.9239, 0.3827, -1.0), (-0.9239, 0.3827, 1.0), (-0.8315, 0.5556, -1.0), (-0.8315, 0.5556, 1.0), (-0.7071, 0.7071, -1.0), (-0.7071, 0.7071, 1.0), (-0.5556, 0.8315, -1.0), (-0.5556, 0.8315, 1.0), (-0.3827, 0.9239, -1.0), (-0.3827, 0.9239, 1.0), (-0.1951, 0.9808, -1.0), (-0.1951, 0.9808, 1.0)], [], [(0, 1, 3, 2), (2, 3, 5, 4), (4, 5, 7, 6), (6, 7, 9, 8), (8, 9, 11, 10), (10, 11, 13, 12), (12, 13, 15, 14), (14, 15, 17, 16), (16, 17, 19, 18), (18, 19, 21, 20), (20, 21, 23, 22), (22, 23, 25, 24), (24, 25, 27, 26), (26, 27, 29, 28), (28, 29, 31, 30), (30, 31, 33, 32), (32, 33, 35, 34), (34, 35, 37, 36), (36, 37, 39, 38), (38, 39, 41, 40), (40, 41, 43, 42), (42, 43, 45, 44), (44, 45, 47, 46), (46, 47, 49, 48), (48, 49, 51, 50), (50, 51, 53, 52), (52, 53, 55, 54), (54, 55, 57, 56), (56, 57, 59, 58), (58, 59, 61, 60), (3, 1, 63, 61, 59, 57, 55, 53, 51, 49, 47, 45, 43, 41, 39, 37, 35, 33, 31, 29, 27, 25, 23, 21, 19, 17, 15, 13, 11, 9, 7, 5), (60, 61, 63, 62), (62, 63, 1, 0), (0, 2, 4, 6, 8, 10, 12, 14, 16, 18, 20, 22, 24, 26, 28, 30, 32, 34, 36, 38, 40, 42, 44, 46, 48, 50, 52, 54, 56, 58, 60, 62)])
_uv = me_cylinder_007.uv_layers.new(name='UVMap')
_uv.uv.foreach_set('vector', [1.0, 0.5, 1.0, 1.0, 0.9688, 1.0, 0.9688, 0.5, 0.9688, 0.5, 0.9688, 1.0, 0.9375, 1.0, 0.9375, 0.5, 0.9375, 0.5, 0.9375, 1.0, 0.9062, 1.0, 0.9062, 0.5, 0.9062, 0.5, 0.9062, 1.0, 0.875, 1.0, 0.875, 0.5, 0.875, 0.5, 0.875, 1.0, 0.8438, 1.0, 0.8438, 0.5, 0.8438, 0.5, 0.8438, 1.0, 0.8125, 1.0, 0.8125, 0.5, 0.8125, 0.5, 0.8125, 1.0, 0.7812, 1.0, 0.7812, 0.5, 0.7812, 0.5, 0.7812, 1.0, 0.75, 1.0, 0.75, 0.5, 0.75, 0.5, 0.75, 1.0, 0.7188, 1.0, 0.7188, 0.5, 0.7188, 0.5, 0.7188, 1.0, 0.6875, 1.0, 0.6875, 0.5, 0.6875, 0.5, 0.6875, 1.0, 0.6562, 1.0, 0.6562, 0.5, 0.6562, 0.5, 0.6562, 1.0, 0.625, 1.0, 0.625, 0.5, 0.625, 0.5, 0.625, 1.0, 0.5938, 1.0, 0.5938, 0.5, 0.5938, 0.5, 0.5938, 1.0, 0.5625, 1.0, 0.5625, 0.5, 0.5625, 0.5, 0.5625, 1.0, 0.5312, 1.0, 0.5312, 0.5, 0.5312, 0.5, 0.5312, 1.0, 0.5, 1.0, 0.5, 0.5, 0.5, 0.5, 0.5, 1.0, 0.4688, 1.0, 0.4688, 0.5, 0.4688, 0.5, 0.4688, 1.0, 0.4375, 1.0, 0.4375, 0.5, 0.4375, 0.5, 0.4375, 1.0, 0.4062, 1.0, 0.4062, 0.5, 0.4062, 0.5, 0.4062, 1.0, 0.375, 1.0, 0.375, 0.5, 0.375, 0.5, 0.375, 1.0, 0.3438, 1.0, 0.3438, 0.5, 0.3438, 0.5, 0.3438, 1.0, 0.3125, 1.0, 0.3125, 0.5, 0.3125, 0.5, 0.3125, 1.0, 0.2812, 1.0, 0.2812, 0.5, 0.2812, 0.5, 0.2812, 1.0, 0.25, 1.0, 0.25, 0.5, 0.25, 0.5, 0.25, 1.0, 0.2188, 1.0, 0.2188, 0.5, 0.2188, 0.5, 0.2188, 1.0, 0.1875, 1.0, 0.1875, 0.5, 0.1875, 0.5, 0.1875, 1.0, 0.1562, 1.0, 0.1562, 0.5, 0.1562, 0.5, 0.1562, 1.0, 0.125, 1.0, 0.125, 0.5, 0.125, 0.5, 0.125, 1.0, 0.09375, 1.0, 0.09375, 0.5, 0.09375, 0.5, 0.09375, 1.0, 0.0625, 1.0, 0.0625, 0.5, 0.2968, 0.4854, 0.25, 0.49, 0.2032, 0.4854, 0.1582, 0.4717, 0.1167, 0.4496, 0.08029, 0.4197, 0.05045, 0.3833, 0.02827, 0.3418, 0.01461, 0.2968, 0.01, 0.25, 0.01461, 0.2032, 0.02827, 0.1582, 0.05045, 0.1167, 0.08029, 0.08029, 0.1167, 0.05045, 0.1582, 0.02827, 0.2032, 0.01461, 0.25, 0.01, 0.2968, 0.01461, 0.3418, 0.02827, 0.3833, 0.05045, 0.4197, 0.08029, 0.4496, 0.1167, 0.4717, 0.1582, 0.4854, 0.2032, 0.49, 0.25, 0.4854, 0.2968, 0.4717, 0.3418, 0.4496, 0.3833, 0.4197, 0.4197, 0.3833, 0.4496, 0.3418, 0.4717, 0.0625, 0.5, 0.0625, 1.0, 0.03125, 1.0, 0.03125, 0.5, 0.03125, 0.5, 0.03125, 1.0, 0.0, 1.0, 0.0, 0.5, 0.75, 0.49, 0.7968, 0.4854, 0.8418, 0.4717, 0.8833, 0.4496, 0.9197, 0.4197, 0.9496, 0.3833, 0.9717, 0.3418, 0.9854, 0.2968, 0.99, 0.25, 0.9854, 0.2032, 0.9717, 0.1582, 0.9496, 0.1167, 0.9197, 0.08029, 0.8833, 0.05045, 0.8418, 0.02827, 0.7968, 0.01461, 0.75, 0.01, 0.7032, 0.01461, 0.6582, 0.02827, 0.6167, 0.05045, 0.5803, 0.08029, 0.5504, 0.1167, 0.5283, 0.1582, 0.5146, 0.2032, 0.51, 0.25, 0.5146, 0.2968, 0.5283, 0.3418, 0.5504, 0.3833, 0.5803, 0.4197, 0.6167, 0.4496, 0.6582, 0.4717, 0.7032, 0.4854])
me_cylinder_007.update()
me_circle_003 = bpy.data.meshes.new('Circle.003')
me_circle_003.from_pydata([(0.0, 1.0, 0.0), (-0.1951, 0.9808, 0.0), (-0.3827, 0.9239, 0.0), (-0.5556, 0.8315, 0.0), (-0.7071, 0.7071, 0.0), (-0.8315, 0.5556, 0.0), (-0.9239, 0.3827, 0.0), (-0.9808, 0.1951, 0.0), (-1.0, 0.0, 0.0), (-0.9808, -0.1951, 0.0), (-0.9239, -0.3827, 0.0), (-0.8315, -0.5556, 0.0), (-0.7071, -0.7071, 0.0), (-0.5556, -0.8315, 0.0), (-0.3827, -0.9239, 0.0), (-0.1951, -0.9808, 0.0), (0.0, -1.0, 0.0), (0.1951, -0.9808, 0.0), (0.3827, -0.9239, 0.0), (0.5556, -0.8315, 0.0), (0.7071, -0.7071, 0.0), (0.8315, -0.5556, 0.0), (0.9239, -0.3827, 0.0), (0.9808, -0.1951, 0.0), (1.0, 0.0, 0.0), (0.9808, 0.1951, 0.0), (0.9239, 0.3827, 0.0), (0.8315, 0.5556, 0.0), (0.7071, 0.7071, 0.0), (0.5556, 0.8315, 0.0), (0.3827, 0.9239, 0.0), (0.1951, 0.9808, 0.0)], [], [(1, 2, 3, 4, 5, 6, 7, 8, 9, 10, 11, 12, 13, 14, 15, 16, 17, 18, 19, 20, 21, 22, 23, 24, 25, 26, 27, 28, 29, 30, 31, 0)])
_uv = me_circle_003.uv_layers.new(name='UVMap')
_uv.uv.foreach_set('vector', [0.0, 0.0, 0.0, 0.0, 0.0, 0.0, 0.0, 0.0, 0.0, 0.0, 0.0, 0.0, 0.0, 0.0, 0.0, 0.0, 0.0, 0.0, 0.0, 0.0, 0.0, 0.0, 0.0, 0.0, 0.0, 0.0, 0.0, 0.0, 0.0, 0.0, 0.0, 0.0, 0.0, 0.0, 0.0, 0.0, 0.0, 0.0, 0.0, 0.0, 0.0, 0.0, 0.0, 0.0, 0.0, 0.0, 0.0, 0.0, 0.0, 0.0, 0.0, 0.0, 0.0, 0.0, 0.0, 0.0, 0.0, 0.0, 0.0, 0.0, 0.0, 0.0, 0.0, 0.0])
me_circle_003.update()
me_cube_213 = bpy.data.meshes.new('Cube.213')
me_cube_213.from_pydata([(-22.64, -1.761, 22.64), (-22.64, 1.761, 22.64), (-22.64, -1.761, -22.64), (-22.64, 1.761, -22.64), (22.64, -1.761, 22.64), (22.64, 1.761, 22.64), (22.64, -1.761, -22.64), (22.64, 1.761, -22.64)], [], [(0, 1, 3, 2), (2, 3, 7, 6), (6, 7, 5, 4), (4, 5, 1, 0), (2, 6, 4, 0), (7, 3, 1, 5)])
me_cube_213.polygons.foreach_set('use_smooth', [True] * 6)
_k = set([(0, 1), (0, 2), (0, 4), (1, 3), (1, 5), (2, 3), (2, 6), (3, 7), (4, 5), (4, 6), (5, 7), (6, 7)])
me_cube_213.attributes.new('sharp_edge', 'BOOLEAN', 'EDGE').data.foreach_set('value', [ (min(e.vertices), max(e.vertices)) in _k for e in me_cube_213.edges])
_uv = me_cube_213.uv_layers.new(name='UVMap')
_uv.uv.foreach_set('vector', [0.04788, 0.05759, 0.04788, 0.05759, 0.04788, 0.9629, 0.04788, 0.9629, 0.04788, 0.9629, 0.04788, 0.9629, 0.9532, 0.9629, 0.9532, 0.9629, 0.9532, 0.9629, 0.9532, 0.9629, 0.9532, 0.05759, 0.9532, 0.05759, 0.9532, 0.05759, 0.9532, 0.05759, 0.04788, 0.05759, 0.04788, 0.05759, 0.04788, 0.9629, 0.9532, 0.9629, 0.9532, 0.05759, 0.04788, 0.05759, 0.9532, 0.9629, 0.04788, 0.9629, 0.04788, 0.05759, 0.9532, 0.05759])
me_cube_213.materials.append(mat_material_008)
me_cube_213.update()
me_cube_213.normals_split_custom_set([tuple(v) for v in zip(*[iter([-1.0, 0.0, 0.0, -1.0, 0.0, 0.0, -1.0, 0.0, 0.0, -1.0, 0.0, 0.0, 0.0, 0.0, -1.0, 0.0, 0.0, -1.0, 0.0, 0.0, -1.0, 0.0, 0.0, -1.0, 1.0, 0.0, 0.0, 1.0, 0.0, 0.0, 1.0, 0.0, 0.0, 1.0, 0.0, 0.0, 0.0, 0.0, 1.0, 0.0, 0.0, 1.0, 0.0, 0.0, 1.0, 0.0, 0.0, 1.0, 0.0, -1.0, 0.0, 0.0, -1.0, 0.0, 0.0, -1.0, 0.0, 0.0, -1.0, 0.0, 0.0, 1.0, 0.0, 0.0, 1.0, 0.0, 0.0, 1.0, 0.0, 0.0, 1.0, 0.0])] * 3)])
me_plane_215 = bpy.data.meshes.new('Plane.215')
me_plane_215.from_pydata([(-100.0, 0.0, 100.0), (100.0, 0.0, 100.0), (-100.0, 0.0, -100.0), (100.0, 0.0, -100.0)], [], [(0, 1, 3, 2)])
me_plane_215.polygons.foreach_set('use_smooth', [True] * 1)
_uv = me_plane_215.uv_layers.new(name='UVMap')
_uv.uv.foreach_set('vector', [0.0, 0.0, 1.0, 0.0, 1.0, 1.0, 0.0, 1.0])
me_plane_215.update()
me_plane_215.normals_split_custom_set([tuple(v) for v in zip(*[iter([0.0, 1.0, 0.0, 0.0, 1.0, 0.0, 0.0, 1.0, 0.0, 0.0, 1.0, 0.0])] * 3)])
me_cube_010 = bpy.data.meshes.new('Cube.010')
me_cube_010.from_pydata([(-22.64, -1.761, 22.64), (-22.64, 1.761, 22.64), (-22.64, -1.761, -22.64), (-22.64, 1.761, -22.64), (22.64, -1.761, 22.64), (22.64, 1.761, 22.64), (22.64, -1.761, -22.64), (22.64, 1.761, -22.64)], [], [(0, 1, 3, 2), (2, 3, 7, 6), (6, 7, 5, 4), (4, 5, 1, 0), (2, 6, 4, 0), (7, 3, 1, 5)])
me_cube_010.polygons.foreach_set('use_smooth', [True] * 6)
_k = set([(0, 1), (0, 2), (0, 4), (1, 3), (1, 5), (2, 3), (2, 6), (3, 7), (4, 5), (4, 6), (5, 7), (6, 7)])
me_cube_010.attributes.new('sharp_edge', 'BOOLEAN', 'EDGE').data.foreach_set('value', [ (min(e.vertices), max(e.vertices)) in _k for e in me_cube_010.edges])
_uv = me_cube_010.uv_layers.new(name='UVMap')
_uv.uv.foreach_set('vector', [0.04788, 0.05759, 0.04788, 0.05759, 0.04788, 0.9629, 0.04788, 0.9629, 0.04788, 0.9629, 0.04788, 0.9629, 0.9532, 0.9629, 0.9532, 0.9629, 0.9532, 0.9629, 0.9532, 0.9629, 0.9532, 0.05759, 0.9532, 0.05759, 0.9532, 0.05759, 0.9532, 0.05759, 0.04788, 0.05759, 0.04788, 0.05759, 0.04788, 0.9629, 0.9532, 0.9629, 0.9532, 0.05759, 0.04788, 0.05759, 0.9532, 0.9629, 0.04788, 0.9629, 0.04788, 0.05759, 0.9532, 0.05759])
me_cube_010.materials.append(mat_material_008)
me_cube_010.update()
me_cube_010.normals_split_custom_set([tuple(v) for v in zip(*[iter([-1.0, 0.0, 0.0, -1.0, 0.0, 0.0, -1.0, 0.0, 0.0, -1.0, 0.0, 0.0, 0.0, 0.0, -1.0, 0.0, 0.0, -1.0, 0.0, 0.0, -1.0, 0.0, 0.0, -1.0, 1.0, 0.0, 0.0, 1.0, 0.0, 0.0, 1.0, 0.0, 0.0, 1.0, 0.0, 0.0, 0.0, 0.0, 1.0, 0.0, 0.0, 1.0, 0.0, 0.0, 1.0, 0.0, 0.0, 1.0, 0.0, -1.0, 0.0, 0.0, -1.0, 0.0, 0.0, -1.0, 0.0, 0.0, -1.0, 0.0, 0.0, 1.0, 0.0, 0.0, 1.0, 0.0, 0.0, 1.0, 0.0, 0.0, 1.0, 0.0])] * 3)])
me_plane_001 = bpy.data.meshes.new('Plane.001')
me_plane_001.from_pydata([(-100.0, 0.0, 100.0), (100.0, 0.0, 100.0), (-100.0, 0.0, -100.0), (100.0, 0.0, -100.0)], [], [(0, 1, 3, 2)])
me_plane_001.polygons.foreach_set('use_smooth', [True] * 1)
_uv = me_plane_001.uv_layers.new(name='UVMap')
_uv.uv.foreach_set('vector', [0.0, 0.0, 1.0, 0.0, 1.0, 1.0, 0.0, 1.0])
me_plane_001.update()
me_plane_001.normals_split_custom_set([tuple(v) for v in zip(*[iter([0.0, 1.0, 0.0, 0.0, 1.0, 0.0, 0.0, 1.0, 0.0, 0.0, 1.0, 0.0])] * 3)])
me_cube_001 = bpy.data.meshes.new('Cube.001')
me_cube_001.from_pydata([(-22.64, -1.761, 22.64), (-22.64, 1.761, 22.64), (-22.64, -1.761, -22.64), (-22.64, 1.761, -22.64), (22.64, -1.761, 22.64), (22.64, 1.761, 22.64), (22.64, -1.761, -22.64), (22.64, 1.761, -22.64)], [], [(0, 1, 3, 2), (2, 3, 7, 6), (6, 7, 5, 4), (4, 5, 1, 0), (2, 6, 4, 0), (7, 3, 1, 5)])
me_cube_001.polygons.foreach_set('use_smooth', [True] * 6)
_k = set([(0, 1), (0, 2), (0, 4), (1, 3), (1, 5), (2, 3), (2, 6), (3, 7), (4, 5), (4, 6), (5, 7), (6, 7)])
me_cube_001.attributes.new('sharp_edge', 'BOOLEAN', 'EDGE').data.foreach_set('value', [ (min(e.vertices), max(e.vertices)) in _k for e in me_cube_001.edges])
_uv = me_cube_001.uv_layers.new(name='UVMap')
_uv.uv.foreach_set('vector', [0.04788, 0.05759, 0.04788, 0.05759, 0.04788, 0.9629, 0.04788, 0.9629, 0.04788, 0.9629, 0.04788, 0.9629, 0.9532, 0.9629, 0.9532, 0.9629, 0.9532, 0.9629, 0.9532, 0.9629, 0.9532, 0.05759, 0.9532, 0.05759, 0.9532, 0.05759, 0.9532, 0.05759, 0.04788, 0.05759, 0.04788, 0.05759, 0.04788, 0.9629, 0.9532, 0.9629, 0.9532, 0.05759, 0.04788, 0.05759, 0.9532, 0.9629, 0.04788, 0.9629, 0.04788, 0.05759, 0.9532, 0.05759])
me_cube_001.materials.append(mat_material_008)
me_cube_001.update()
me_cube_001.normals_split_custom_set([tuple(v) for v in zip(*[iter([-1.0, 0.0, 0.0, -1.0, 0.0, 0.0, -1.0, 0.0, 0.0, -1.0, 0.0, 0.0, 0.0, 0.0, -1.0, 0.0, 0.0, -1.0, 0.0, 0.0, -1.0, 0.0, 0.0, -1.0, 1.0, 0.0, 0.0, 1.0, 0.0, 0.0, 1.0, 0.0, 0.0, 1.0, 0.0, 0.0, 0.0, 0.0, 1.0, 0.0, 0.0, 1.0, 0.0, 0.0, 1.0, 0.0, 0.0, 1.0, 0.0, -1.0, 0.0, 0.0, -1.0, 0.0, 0.0, -1.0, 0.0, 0.0, -1.0, 0.0, 0.0, 1.0, 0.0, 0.0, 1.0, 0.0, 0.0, 1.0, 0.0, 0.0, 1.0, 0.0])] * 3)])

# ---- objects
ob_solid_rail_002 = bpy.data.objects.new('solid_rail.002', me_cube_004)
ob_collider_006 = bpy.data.objects.new('collider.006', me_plane_006)
ob_solid_rail_003 = bpy.data.objects.new('solid_rail.003', me_cube_005)
ob_collider_007 = bpy.data.objects.new('collider.007', me_plane_007)
ob_solid_rail_004 = bpy.data.objects.new('solid_rail.004', me_cube_006)
ob_collider_008 = bpy.data.objects.new('collider.008', me_plane_008)
ob_solid_rail_005 = bpy.data.objects.new('solid_rail.005', me_cube_007)
ob_collider_009 = bpy.data.objects.new('collider.009', me_plane_009)
ob_solid_rail_006 = bpy.data.objects.new('solid_rail.006', me_cube_008)
ob_collider_010 = bpy.data.objects.new('collider.010', me_plane_010)
ob_collider = bpy.data.objects.new('collider', me_plane_015)
ob_startline = bpy.data.objects.new('startline', me_cube_012)
ob_track = bpy.data.objects.new('track', me_plane_014)
ob_checkpoint_001 = bpy.data.objects.new('checkpoint.001', me_plane_268)
ob_collider_254 = bpy.data.objects.new('collider.254', me_plane_271)
ob_magnetpad = bpy.data.objects.new('magnetpad', me_cube_253)
ob_collider_240 = bpy.data.objects.new('collider.240', me_plane_255)
ob_obstacle = bpy.data.objects.new('obstacle', None)
ob_collider_242 = bpy.data.objects.new('collider.242', me_plane_257)
ob_mesh = bpy.data.objects.new('mesh', me_cube_255)
ob_ramp = bpy.data.objects.new('ramp', me_cube_254)
ob_collider_241 = bpy.data.objects.new('collider.241', me_plane_256)
ob_ramp_001 = bpy.data.objects.new('ramp.001', me_cube_002)
ob_collider_004 = bpy.data.objects.new('collider.004', me_plane_003)
ob_ramp_002 = bpy.data.objects.new('ramp.002', me_cube_003)
ob_collider_005 = bpy.data.objects.new('collider.005', me_plane_004)
ob_solid_rail = bpy.data.objects.new('solid_rail', me_cube_013)
ob_collider_001 = bpy.data.objects.new('collider.001', me_plane_016)
ob_solid_rail_001 = bpy.data.objects.new('solid_rail.001', me_cube_266)
ob_collider_003 = bpy.data.objects.new('collider.003', me_plane_002)
ob_solid_cylinder = bpy.data.objects.new('solid_cylinder', me_cylinder)
ob_collider_011 = bpy.data.objects.new('collider.011', me_circle)
ob_solid_cylinder_001 = bpy.data.objects.new('solid_cylinder.001', me_cylinder_005)
ob_collider_012 = bpy.data.objects.new('collider.012', me_circle_001)
ob_solid_cylinder_002 = bpy.data.objects.new('solid_cylinder.002', me_cylinder_006)
ob_collider_013 = bpy.data.objects.new('collider.013', me_circle_002)
ob_solid_cylinder_003 = bpy.data.objects.new('solid_cylinder.003', me_cylinder_007)
ob_collider_014 = bpy.data.objects.new('collider.014', me_circle_003)
ob_boost = bpy.data.objects.new('boost', me_cube_213)
ob_collider_200 = bpy.data.objects.new('collider.200', me_plane_215)
ob_boost_001 = bpy.data.objects.new('boost.001', me_cube_010)
ob_collider_002 = bpy.data.objects.new('collider.002', me_plane_001)
ob_boost_002 = bpy.data.objects.new('boost.002', me_cube_001)

# ---- transforms, parenting, visibility, modifiers, constraints
ob_solid_rail_002.location = (-50.75, 24.73, 0.1102)
ob_solid_rail_002.rotation_euler = (-1.571, -0.0, 3.142)
ob_solid_rail_002.scale = (1e-06, 1e-06, 1e-06)
ob_collider_006.parent = ob_solid_rail_002
ob_collider_006.location = (6698.0, 2695.0, -1.473e+04)
ob_solid_rail_003.location = (-50.75, 24.73, 0.1102)
ob_solid_rail_003.rotation_euler = (-1.571, -0.0, 3.142)
ob_solid_rail_003.scale = (1e-06, 1e-06, 1e-06)
ob_collider_007.parent = ob_solid_rail_003
ob_collider_007.location = (6698.0, 2695.0, -1.473e+04)
ob_solid_rail_004.location = (-50.75, 24.73, 0.1102)
ob_solid_rail_004.rotation_euler = (-1.571, -0.0, 3.142)
ob_solid_rail_004.scale = (1e-06, 1e-06, 1e-06)
ob_collider_008.parent = ob_solid_rail_004
ob_collider_008.location = (6698.0, 2695.0, -1.473e+04)
ob_solid_rail_005.location = (-50.75, 24.73, 0.1102)
ob_solid_rail_005.rotation_euler = (-1.571, -0.0, 3.142)
ob_solid_rail_005.scale = (1e-06, 1e-06, 1e-06)
ob_collider_009.parent = ob_solid_rail_005
ob_collider_009.location = (6698.0, 2695.0, -1.473e+04)
ob_solid_rail_006.location = (-50.75, 24.73, 0.1102)
ob_solid_rail_006.rotation_euler = (-1.571, -0.0, 3.142)
ob_solid_rail_006.scale = (1e-06, 1e-06, 1e-06)
ob_collider_010.parent = ob_solid_rail_006
ob_collider_010.location = (6698.0, 2695.0, -1.473e+04)
ob_collider.parent = ob_startline
ob_collider.location = (-175.7, 119.1, 1899.0)
ob_collider.rotation_euler = (-1.518e-06, 6.635e-14, 3.142)
ob_collider.scale = (0.01, 0.005102, 0.01)
ob_startline.location = (-44.71, 20.25, -0.1642)
ob_startline.scale = (0.0001, 0.0001, 0.0001)
ob_track.location = (5.543, 21.2, 3.353e-05)
ob_track.rotation_euler = (-7.59e-07, -0.0, 1.571)
ob_track.scale = (7.48e-07, 7.48e-07, 7.48e-07)
ob_checkpoint_001.location = (-27.75, 20.5, -0.3925)
ob_checkpoint_001.rotation_euler = (1.571, -0.0, 0.0)
ob_checkpoint_001.scale = (0.01, 0.01, 0.01)
ob_collider_254.parent = ob_checkpoint_001
ob_collider_254.location = (0.0, -5.55e-06, -6.395e-06)
ob_magnetpad.location = (32.9, 4.717, -0.02175)
ob_magnetpad.rotation_euler = (1.571, 6.807e-09, 0.0)
ob_magnetpad.scale = (0.01, 0.01, 0.01)
ob_collider_240.parent = ob_magnetpad
ob_collider_240.location = (0.0006713, 21.82, -0.0005532)
ob_collider_240.scale = (2.511, 2.511, 2.511)
ob_obstacle.location = (-28.51, -34.15, 0.1092)
ob_obstacle.rotation_euler = (1.571, -0.0, 0.0)
ob_obstacle.scale = (0.01, 0.01, 0.01)
ob_collider_242.parent = ob_obstacle
ob_collider_242.location = (0.2659, 0.005455, -0.2566)
ob_collider_242.rotation_euler = (-1.629e-07, 0.0, 0.0)
ob_mesh.parent = ob_obstacle
ob_mesh.location = (0.0, 1.714e-06, 3.082e-06)
ob_mesh.rotation_euler = (-2.821e-07, 0.0, 0.0)
ob_ramp.location = (59.11, 30.82, 1.112)
ob_ramp.rotation_euler = (1.571, -2.603e-08, -1.571)
ob_ramp.scale = (0.02652, 0.02652, 0.02652)
ob_collider_241.parent = ob_ramp
ob_collider_241.location = (-0.0007929, -20.66, -0.002232)
ob_collider_241.scale = (1.0, 1.0, 1.0)
ob_ramp_001.location = (54.13, 29.06, 1.112)
ob_ramp_001.rotation_euler = (1.571, -2.603e-08, -1.571)
ob_ramp_001.scale = (0.02652, 0.02652, 0.02652)
ob_collider_004.parent = ob_ramp_001
ob_collider_004.location = (-0.0007929, -20.66, -0.002232)
ob_collider_004.scale = (1.0, 1.0, 1.0)
ob_ramp_002.location = (64.14, 30.22, 1.112)
ob_ramp_002.rotation_euler = (1.571, -2.603e-08, -1.571)
ob_ramp_002.scale = (0.02652, 0.02652, 0.02652)
ob_collider_005.parent = ob_ramp_002
ob_collider_005.location = (-0.0007929, -20.66, -0.002232)
ob_collider_005.scale = (1.0, 1.0, 1.0)
ob_solid_rail.location = (-50.75, 24.73, 0.1102)
ob_solid_rail.rotation_euler = (-1.571, -0.0, 3.142)
ob_solid_rail.scale = (1e-06, 1e-06, 1e-06)
ob_collider_001.parent = ob_solid_rail
ob_collider_001.location = (6698.0, 2695.0, -1.473e+04)
ob_solid_rail_001.location = (-38.82, 24.98, 0.1102)
ob_solid_rail_001.rotation_euler = (-1.571, -0.0, 3.142)
ob_solid_rail_001.scale = (1e-06, 1e-06, 1e-06)
ob_collider_003.parent = ob_solid_rail_001
ob_collider_003.location = (6698.0, 2695.0, -1.473e+04)
ob_solid_cylinder.location = (-17.0, 49.31, 0.9308)
ob_collider_011.parent = ob_solid_cylinder
ob_collider_011.matrix_parent_inverse = Matrix(((1.0, -0.0, 0.0, 16.99), (-0.0, 1.0, -0.0, -49.31), (0.0, 0.0, 1.0, -0.9308), (-0.0, 0.0, -0.0, 1.0)))
ob_collider_011.location = (-17.0, 49.31, 0.9308)
ob_solid_cylinder_001.location = (3.698, 49.37, 0.9308)
ob_collider_012.parent = ob_solid_cylinder_001
ob_collider_012.matrix_parent_inverse = Matrix(((1.0, -0.0, 0.0, 16.99), (-0.0, 1.0, -0.0, -49.31), (0.0, 0.0, 1.0, -0.9308), (-0.0, 0.0, -0.0, 1.0)))
ob_collider_012.location = (-17.0, 49.31, 0.9308)
ob_solid_cylinder_002.location = (18.28, 50.24, 0.9308)
ob_collider_013.parent = ob_solid_cylinder_002
ob_collider_013.matrix_parent_inverse = Matrix(((1.0, -0.0, 0.0, 16.99), (-0.0, 1.0, -0.0, -49.31), (0.0, 0.0, 1.0, -0.9308), (-0.0, 0.0, -0.0, 1.0)))
ob_collider_013.location = (-17.0, 49.31, 0.9308)
ob_solid_cylinder_003.location = (29.94, 48.38, 0.9308)
ob_collider_014.parent = ob_solid_cylinder_003
ob_collider_014.matrix_parent_inverse = Matrix(((1.0, -0.0, 0.0, 16.99), (-0.0, 1.0, -0.0, -49.31), (0.0, 0.0, 1.0, -0.9308), (-0.0, 0.0, -0.0, 1.0)))
ob_collider_014.location = (-17.0, 49.31, 0.9308)
ob_boost.location = (63.99, 36.84, 1.05e-06)
ob_boost.rotation_euler = (1.571, -0.0, 3.142)
ob_boost.scale = (0.04, 0.04, 0.04)
ob_collider_200.parent = ob_boost
ob_collider_200.location = (0.0, 1.746e-10, 0.0002441)
ob_collider_200.scale = (0.2199, 0.2199, 0.2199)
ob_boost_001.location = (54.53, 35.26, -6.392e-07)
ob_boost_001.rotation_euler = (1.571, -0.0, 3.142)
ob_boost_001.scale = (0.04, 0.04, 0.04)
ob_collider_002.parent = ob_boost_001
ob_collider_002.location = (0.0, 1.746e-10, 0.0002441)
ob_collider_002.scale = (0.2199, 0.2199, 0.2199)
ob_boost_002.location = (59.15, 36.38, 1.065e-06)
ob_boost_002.rotation_euler = (1.571, -0.0, 3.142)
ob_boost_002.scale = (0.04, 0.04, 0.04)

# ---- collection membership
scene.collection.objects.link(ob_solid_rail_002)
scene.collection.objects.link(ob_collider_006)
scene.collection.objects.link(ob_solid_rail_003)
scene.collection.objects.link(ob_collider_007)
scene.collection.objects.link(ob_solid_rail_004)
scene.collection.objects.link(ob_collider_008)
scene.collection.objects.link(ob_solid_rail_005)
scene.collection.objects.link(ob_collider_009)
scene.collection.objects.link(ob_solid_rail_006)
scene.collection.objects.link(ob_collider_010)
col_collection.objects.link(ob_collider)
col_collection.objects.link(ob_startline)
col_collection.objects.link(ob_track)
col_checkpoints.objects.link(ob_checkpoint_001)
col_checkpoints.objects.link(ob_collider_254)
col_magnet_pads.objects.link(ob_magnetpad)
col_magnet_pads.objects.link(ob_collider_240)
col_obstacles.objects.link(ob_obstacle)
col_obstacles.objects.link(ob_collider_242)
col_obstacles.objects.link(ob_mesh)
col_ramps.objects.link(ob_ramp)
col_ramps.objects.link(ob_collider_241)
col_ramps.objects.link(ob_ramp_001)
col_ramps.objects.link(ob_collider_004)
col_ramps.objects.link(ob_ramp_002)
col_ramps.objects.link(ob_collider_005)
col_walls.objects.link(ob_solid_rail)
col_walls.objects.link(ob_collider_001)
col_walls.objects.link(ob_solid_rail_001)
col_walls.objects.link(ob_collider_003)
col_walls.objects.link(ob_solid_cylinder)
col_walls.objects.link(ob_collider_011)
col_walls.objects.link(ob_solid_cylinder_001)
col_walls.objects.link(ob_collider_012)
col_walls.objects.link(ob_solid_cylinder_002)
col_walls.objects.link(ob_collider_013)
col_walls.objects.link(ob_solid_cylinder_003)
col_walls.objects.link(ob_collider_014)
col_boosts.objects.link(ob_boost)
col_boosts.objects.link(ob_collider_200)
col_boosts.objects.link(ob_boost_001)
col_boosts.objects.link(ob_collider_002)
col_boosts.objects.link(ob_boost_002)

# ---- scene / render settings (as saved in the file)
scene.frame_start = 1; scene.frame_end = 250; scene.frame_set(14)
scene.render.engine = 'BLENDER_EEVEE_NEXT'
scene.render.bake_bias = 0.0
scene.render.bake_samples = 0
scene.cycles.sampling_pattern = 'TABULATED_SOBOL'
scene.eevee.use_volume_custom_range = False
bpy.context.view_layer.update()

# ---- added for rendering (the .blend has no active camera and no usable light): camera, sun
cam_auto = bpy.data.cameras.new('AutoCamera')
cam_auto.lens = 50.0
cam_auto.sensor_width = 36.0
cam_auto.clip_end = 2632.92
ob_auto_camera = bpy.data.objects.new('AutoCamera', cam_auto)
scene.collection.objects.link(ob_auto_camera)
ob_auto_camera.location = (155.567, -167.841, 120.789)
ob_auto_camera.rotation_euler = (1.09748, -7.21219e-08, 0.694738)
scene.camera = ob_auto_camera
light_auto_sun = bpy.data.lights.new('AutoSun', 'SUN')
light_auto_sun.energy = 3.0
light_auto_sun.angle = 0.0523599
ob_auto_sun = bpy.data.objects.new('AutoSun', light_auto_sun)
scene.collection.objects.link(ob_auto_sun)
ob_auto_sun.rotation_euler = (0.872665, 0.174533, 0.523599)
bpy.context.view_layer.update()
